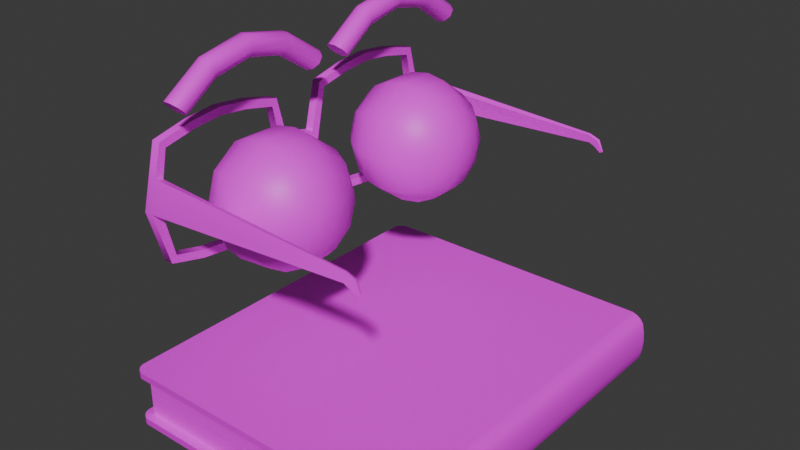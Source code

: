 # Source: Libro_Parlante_Animaci_n_II.blend  (saved by Blender 4.3.32; exported with 4.5.12 LTS)
import bpy
from mathutils import Matrix  # noqa: F401  (used for matrix-valued properties, if any)

bpy.ops.wm.read_factory_settings(use_empty=True)
scene = bpy.context.scene
scene.name = 'Scene'

# ---- collections
col_libro_parlante = bpy.data.collections.new('Libro_Parlante'); scene.collection.children.link(col_libro_parlante)

# ---- images (referenced by path relative to the original .blend; pixels are not part of the script)
import os
ASSET_DIR = os.environ.get("B2B_ASSET_DIR", "")  # directory of the original .blend (textures are referenced by path, not embedded)
HERE = os.path.dirname(os.path.abspath(__file__))  # packed textures are extracted next to this script under _unpacked/

def load_image(name, relpath, width, height, colorspace="sRGB"):
    """Load a texture the original file referenced (path relative to the .blend, or extracted next to this script)."""
    p = next((c for c in (os.path.join(HERE, relpath), os.path.join(ASSET_DIR, relpath)) if relpath and os.path.exists(c)), "")
    if p:
        img = bpy.data.images.load(p, check_existing=True)
        img.name = name
    else:  # same state as the original file: an image datablock whose file is absent (Cycles renders it pink)
        img = bpy.data.images.new(name, width, height)
        img.source = "FILE"
        img.filepath = "//" + (relpath or name)
    img.colorspace_settings.name = colorspace
    return img
img_libro_parlante_basecolor_png_001 = load_image('Libro_Parlante_BaseColor.png.001', 'Texturas_Libro_Parlante/Libro_Parlante_BaseColor.png', 1024, 1024, 'sRGB')
img_cara_libro_parlante_basecolor_png_001 = load_image('Cara_Libro_Parlante_BaseColor.png.001', 'Texturas_Libro_Parlante/Cara_Libro_Parlante_BaseColor.png', 1024, 1024, 'sRGB')

# ---- materials (node trees are filled in below, after node groups)
mat_libro = bpy.data.materials.new('Libro')
mat_libro.alpha_threshold = 0.0
mat_libro.roughness = 0.5
mat_libro.line_color = (0.0, 0.0, 0.0, 1.0)
mat_cara = bpy.data.materials.new('Cara')

# ---- node groups
ng_smooth_by_angle = bpy.data.node_groups.new('Smooth by Angle', 'GeometryNodeTree')
_s = ng_smooth_by_angle.interface.new_socket(name='Mesh', in_out='OUTPUT', socket_type='NodeSocketGeometry')
_s = ng_smooth_by_angle.interface.new_socket(name='Mesh', in_out='INPUT', socket_type='NodeSocketGeometry')
_s = ng_smooth_by_angle.interface.new_socket(name='Angle', in_out='INPUT', socket_type='NodeSocketFloat')
_s.subtype = 'ANGLE'
_s.default_value = 0.5236
_s.min_value = 0.0
_s.max_value = 3.142
_s.description = 'Maximum face angle for smooth edges'
_s = ng_smooth_by_angle.interface.new_socket(name='Ignore Sharpness', in_out='INPUT', socket_type='NodeSocketBool')
_s.force_non_field = True
ng_smooth_by_angle.description = 'Set the sharpness of mesh edges based on the angle between the neighboring faces'
ng_smooth_by_angle.is_modifier = True
_N = ng_smooth_by_angle.nodes; _L = ng_smooth_by_angle.links
n0 = _N.new('GeometryNodeSetShadeSmooth'); n0.name = 'Set Shade Smooth'; n0.location = (120, -80)
n0.domain = 'EDGE'
n1 = _N.new('GeometryNodeSetShadeSmooth'); n1.name = 'Set Shade Smooth.001'; n1.location = (300, -80)
n2 = _N.new('NodeGroupOutput'); n2.name = 'Group Output'; n2.location = (480, -80)
n3 = _N.new('GeometryNodeInputMeshEdgeAngle'); n3.name = 'Edge Angle'; n3.location = (-440, -240)
n4 = _N.new('NodeGroupInput'); n4.name = 'Group Input'; n4.location = (-80, -80)
n5 = _N.new('GeometryNodeInputEdgeSmooth'); n5.name = 'Is Edge Smooth'; n5.location = (-260, -120)
n6 = _N.new('GeometryNodeInputShadeSmooth'); n6.name = 'Is Shade Smooth'; n6.location = (-440, -397)
n7 = _N.new('FunctionNodeCompare'); n7.name = 'Compare'; n7.location = (-260, -260)
n7.operation = 'LESS_EQUAL'
n7.inputs[6].default_value = (0.0, 0.0, 0.0, 0.0)
n7.inputs[7].default_value = (0.0, 0.0, 0.0, 0.0)
n8 = _N.new('FunctionNodeBooleanMath'); n8.name = 'Boolean Math.001'; n8.location = (-80, -260)
n9 = _N.new('NodeGroupInput'); n9.name = 'Group Input.001'; n9.location = (-440, -329)
n10 = _N.new('NodeGroupInput'); n10.name = 'Group Input.002'; n10.location = (-259, -189)
n11 = _N.new('FunctionNodeBooleanMath'); n11.name = 'Boolean Math'; n11.location = (-80, -149)
n11.operation = 'OR'
n12 = _N.new('FunctionNodeBooleanMath'); n12.name = 'Boolean Math.002'; n12.location = (-260, -380)
n12.operation = 'OR'
n13 = _N.new('NodeGroupInput'); n13.name = 'Group Input.003'; n13.location = (-440, -460)
_L.new(n3.outputs[0], n7.inputs[0])
_L.new(n1.outputs[0], n2.inputs[0])
_L.new(n9.outputs[1], n7.inputs[1])
_L.new(n7.outputs[0], n8.inputs[0])
_L.new(n4.outputs[0], n0.inputs[0])
_L.new(n0.outputs[0], n1.inputs[0])
_L.new(n8.outputs[0], n0.inputs[2])
_L.new(n10.outputs[2], n11.inputs[1])
_L.new(n5.outputs[0], n11.inputs[0])
_L.new(n11.outputs[0], n0.inputs[1])
_L.new(n13.outputs[2], n12.inputs[1])
_L.new(n6.outputs[0], n12.inputs[0])
_L.new(n12.outputs[0], n8.inputs[1])
n2.is_active_output = True

# ---- material node trees
mat_libro.use_nodes = True; mat_libro.node_tree.nodes.clear()
_N = mat_libro.node_tree.nodes; _L = mat_libro.node_tree.links
n0 = _N.new('ShaderNodeOutputMaterial'); n0.name = 'Material Output'; n0.location = (300, 300)
n1 = _N.new('ShaderNodeBsdfPrincipled'); n1.name = 'Principled BSDF'; n1.location = (10, 300)
n1.inputs[3].default_value = 1.45
n2 = _N.new('ShaderNodeTexImage'); n2.name = 'Image Texture'; n2.location = (-269, 264)
n2.image = img_libro_parlante_basecolor_png_001
_L.new(n1.outputs[0], n0.inputs[0])
_L.new(n2.outputs[0], n1.inputs[0])
n0.is_active_output = True
mat_cara.use_nodes = True; mat_cara.node_tree.nodes.clear()
_N = mat_cara.node_tree.nodes; _L = mat_cara.node_tree.links
n0 = _N.new('ShaderNodeBsdfPrincipled'); n0.name = 'Principled BSDF'; n0.location = (10, 300)
n1 = _N.new('ShaderNodeOutputMaterial'); n1.name = 'Material Output'; n1.location = (300, 300)
n2 = _N.new('ShaderNodeTexImage'); n2.name = 'Image Texture'; n2.location = (-293, 270)
n2.image = img_cara_libro_parlante_basecolor_png_001
_L.new(n0.outputs[0], n1.inputs[0])
_L.new(n2.outputs[0], n0.inputs[0])
n1.is_active_output = True

# ---- world
world_world = bpy.data.worlds.new('World'); scene.world = world_world
world_world.use_nodes = True; world_world.node_tree.nodes.clear()
_N = world_world.node_tree.nodes; _L = world_world.node_tree.links
n0 = _N.new('ShaderNodeOutputWorld'); n0.name = 'World Output'; n0.location = (300, 300)
n1 = _N.new('ShaderNodeBackground'); n1.name = 'Background'; n1.location = (10, 300)
n1.inputs[0].default_value = (0.05088, 0.05088, 0.05088, 1.0)
_L.new(n1.outputs[0], n0.inputs[0])
n0.is_active_output = True
world_world.color = (0.05088, 0.05088, 0.05088)
world_world.sun_shadow_jitter_overblur = 0.0

# ---- meshes
me_cube = bpy.data.meshes.new('Cube')
me_cube.from_pydata([(1.355, 1.419, 0.07358), (1.355, -1.419, 0.07358), (1.355, -1.419, -0.07358), (1.355, 1.419, -0.07358), (1.361, -1.419, -1.028e-07), (1.361, 1.419, -1.028e-07), (1.245, 1.419, 0.2161), (1.285, 1.419, 0.2027), (1.317, 1.419, 0.1795), (1.34, 1.419, 0.1472), (1.34, -1.419, 0.1472), (1.317, -1.419, 0.1795), (1.285, -1.419, 0.2027), (1.245, -1.419, 0.2161), (1.34, 1.419, -0.1472), (1.317, 1.419, -0.1795), (1.285, 1.419, -0.2027), (1.245, 1.419, -0.2161), (1.245, -1.419, -0.2161), (1.285, -1.419, -0.2027), (1.317, -1.419, -0.1795), (1.34, -1.419, -0.1472), (-0.931, 1.35, 0.1661), (-0.931, -1.35, 0.1661), (-0.931, 1.35, -0.1661), (-0.931, -1.35, -0.1661), (1.306, 1.419, 0.06649), (1.168, 1.35, 0.1661), (1.262, 1.419, 0.1577), (1.262, -1.419, 0.1577), (1.168, -1.35, 0.1661), (1.293, 1.419, -0.1266), (1.262, 1.419, -0.1577), (1.168, 1.35, -0.1661), (1.168, -1.35, -0.1661), (1.262, -1.419, -0.1577), (1.237, -1.419, -0.1661), (1.237, 1.419, -0.1661), (1.237, 1.419, 0.1661), (1.237, -1.419, 0.1661), (-0.931, 1.35, 0.000685), (-0.931, -1.35, 0.000685), (-0.931, -1.35, -0.0006849), (-0.931, 1.35, -0.0006849), (1.168, -1.35, -0.000685), (1.168, 1.35, -0.000685), (1.168, 1.35, 0.0006848), (1.168, -1.35, 0.0006848), (-0.9622, 1.381, 0.1661), (-0.9622, -1.381, 0.1661), (-0.9622, -1.381, -0.1661), (-0.9622, 1.381, -0.1661), (-0.9286, 1.419, 0.2161), (-0.9592, 1.406, 0.2161), (-0.9873, 1.378, 0.2161), (-1.0, 1.347, 0.2161), (-1.0, -1.347, 0.2161), (-0.9873, -1.378, 0.2161), (-0.9592, -1.406, 0.2161), (-0.9286, -1.419, 0.2161), (-1.0, 1.347, -0.2161), (-0.9873, 1.378, -0.2161), (-0.9592, 1.406, -0.2161), (-0.9286, 1.419, -0.2161), (-0.9286, -1.419, -0.2161), (-0.9592, -1.406, -0.2161), (-0.9873, -1.378, -0.2161), (-1.0, -1.347, -0.2161), (-1.0, 1.347, 0.1661), (-0.9873, 1.378, 0.1661), (-0.9834, 1.372, 0.1661), (-0.9592, 1.406, 0.1661), (-0.9286, 1.419, 0.1661), (-0.9534, 1.402, 0.1661), (-0.9286, -1.419, 0.1661), (-0.9592, -1.406, 0.1661), (-0.9534, -1.402, 0.1661), (-0.9873, -1.378, 0.1661), (-1.0, -1.347, 0.1661), (-0.9834, -1.372, 0.1661), (-1.0, -1.347, -0.1661), (-0.9873, -1.378, -0.1661), (-0.9834, -1.372, -0.1661), (-0.9592, -1.406, -0.1661), (-0.9286, -1.419, -0.1661), (-0.9534, -1.402, -0.1661), (-0.9286, 1.419, -0.1661), (-0.9592, 1.406, -0.1661), (-0.9534, 1.402, -0.1661), (-0.9873, 1.378, -0.1661), (-1.0, 1.347, -0.1661), (-0.9834, 1.372, -0.1661), (1.311, 1.419, -9.897e-08), (1.281, 1.419, 0.1438), (1.306, 1.419, -0.06649), (1.306, -1.419, -0.06649), (1.306, -1.419, 0.06649), (1.293, -1.419, 0.1266), (1.281, 1.419, -0.1438), (1.293, -1.419, -0.1266), (1.281, -1.419, 0.1438), (1.311, -1.419, -9.897e-08), (1.281, -1.419, -0.1438), (1.293, 1.419, 0.1266), (1.291, 1.419, -0.06443), (1.291, -1.419, -0.06443), (1.296, -1.419, -9.897e-08), (1.291, -1.419, 0.06443), (1.28, 1.419, -0.1207), (1.291, 1.419, 0.06443), (1.296, 1.419, -9.897e-08), (1.28, -1.419, 0.1207), (1.269, 1.419, -0.1353), (1.28, -1.419, -0.1207), (1.269, -1.419, -0.1353), (1.269, -1.419, 0.1353), (1.28, 1.419, 0.1207), (1.269, 1.419, 0.1353)], [], [(0, 9, 10, 1), (3, 5, 4, 2), (65, 83, 81, 66), (6, 52, 53, 54, 55, 56, 57, 58, 59, 13), (15, 20, 19, 16), (14, 21, 20, 15), (18, 17, 16, 19), (10, 9, 8, 11), (6, 13, 12, 7), (11, 8, 7, 12), (14, 3, 2, 21), (5, 0, 1, 4), (34, 33, 45, 44), (22, 27, 46, 40), (98, 32, 35, 102), (36, 35, 32, 37), (38, 28, 29, 39), (100, 29, 28, 93), (56, 55, 68, 78), (17, 63, 86, 37), (2, 4, 101, 95), (4, 1, 96, 101), (3, 14, 31, 94), (0, 5, 92, 26), (1, 10, 97, 96), (5, 3, 94, 92), (14, 15, 98, 31), (20, 21, 99, 102), (18, 19, 35, 36), (16, 17, 37, 32), (10, 11, 100, 97), (8, 9, 103, 93), (6, 7, 28, 38), (12, 13, 39, 29), (11, 12, 29, 100), (7, 8, 93, 28), (61, 89, 87, 62), (18, 64, 65, 66, 67, 60, 61, 62, 63, 17), (9, 0, 26, 103), (21, 2, 95, 99), (15, 16, 32, 98), (19, 20, 102, 35), (27, 22, 48, 73, 72, 38), (70, 69, 71, 73, 48), (76, 75, 77, 79, 49), (88, 87, 89, 91, 51), (33, 34, 36, 37), (30, 27, 38, 39), (82, 81, 83, 85, 50), (34, 25, 50, 85, 84, 36), (44, 45, 43, 42), (46, 47, 41, 40), (23, 22, 40, 41), (33, 24, 43, 45), (30, 23, 41, 47), (27, 30, 47, 46), (24, 25, 42, 43), (25, 34, 44, 42), (22, 23, 49, 79, 78, 68, 70, 48), (23, 30, 39, 74, 76, 49), (25, 24, 51, 91, 90, 80, 82, 50), (24, 33, 37, 86, 88, 51), (52, 6, 38, 72), (13, 59, 74, 39), (60, 67, 80, 90), (64, 18, 36, 84), (57, 77, 75, 58), (68, 69, 70), (71, 72, 73), (74, 75, 76), (77, 78, 79), (80, 81, 82), (83, 84, 85), (86, 87, 88), (89, 90, 91), (52, 72, 71, 53), (68, 55, 54, 69), (56, 78, 77, 57), (74, 59, 58, 75), (60, 90, 89, 61), (86, 63, 62, 87), (64, 84, 83, 65), (80, 67, 66, 81), (53, 71, 69, 54), (101, 96, 107, 106), (31, 98, 112, 108), (100, 93, 117, 115), (95, 101, 106, 105), (93, 103, 116, 117), (92, 94, 104, 110), (109, 107, 111, 116), (104, 105, 106, 110), (108, 112, 114, 113), (111, 115, 117, 116), (108, 113, 105, 104), (110, 106, 107, 109), (103, 26, 109, 116), (94, 31, 108, 104), (99, 95, 105, 113), (102, 99, 113, 114), (98, 102, 114, 112), (26, 92, 110, 109), (97, 100, 115, 111), (96, 97, 111, 107)])
_uv = me_cube.uv_layers.new(name='UVMap')
_uv.uv.foreach_set('vector', [0.8649, 0.4028, 0.8571, 0.4028, 0.8571, 0.1078, 0.8649, 0.1078, 0.8802, 0.4028, 0.8726, 0.4028, 0.8726, 0.1078, 0.8802, 0.1078, 0.9146, 0.3386, 0.9198, 0.3386, 0.9198, 0.3428, 0.9146, 0.3428, 0.5662, 0.3733, 0.3003, 0.3733, 0.2966, 0.3717, 0.2932, 0.3683, 0.2916, 0.3645, 0.2916, 0.0349, 0.2932, 0.03115, 0.2966, 0.02772, 0.3003, 0.02616, 0.5662, 0.02616, 0.8922, 0.4028, 0.8922, 0.1078, 0.8963, 0.1078, 0.8963, 0.4028, 0.8881, 0.4028, 0.8881, 0.1078, 0.8922, 0.1078, 0.8922, 0.4028, 0.9007, 0.1078, 0.9007, 0.4028, 0.8963, 0.4028, 0.8963, 0.1078, 0.8571, 0.1078, 0.8571, 0.4028, 0.853, 0.4028, 0.853, 0.1078, 0.8445, 0.4028, 0.8445, 0.1078, 0.8488, 0.1078, 0.8488, 0.4028, 0.853, 0.1078, 0.853, 0.4028, 0.8488, 0.4028, 0.8488, 0.1078, 0.8881, 0.4028, 0.8802, 0.4028, 0.8802, 0.1078, 0.8881, 0.1078, 0.8726, 0.4028, 0.8649, 0.4028, 0.8649, 0.1078, 0.8726, 0.1078, 0.9651, 0.3098, 0.9651, 0.054, 0.9808, 0.054, 0.9808, 0.3098, 0.9456, 0.2529, 0.9456, 0.054, 0.9612, 0.054, 0.9612, 0.2529, 0.9102, 0.4028, 0.9078, 0.4028, 0.9078, 0.1078, 0.9102, 0.1078, 0.905, 0.1078, 0.9078, 0.1078, 0.9078, 0.4028, 0.905, 0.4028, 0.9365, 0.9373, 0.9337, 0.9373, 0.9337, 0.6423, 0.9365, 0.6423, 0.9313, 0.6423, 0.9337, 0.6423, 0.9337, 0.9373, 0.9313, 0.9373, 0.9293, 0.3462, 0.9293, 0.6264, 0.9241, 0.6264, 0.9241, 0.3462, 0.9146, 0.8633, 0.9146, 0.6374, 0.9198, 0.6374, 0.9198, 0.8625, 0.6035, 0.9065, 0.6484, 0.9031, 0.6484, 0.9337, 0.6079, 0.9368, 0.6484, 0.9031, 0.6933, 0.9065, 0.689, 0.9368, 0.6484, 0.9337, 0.6035, 0.8776, 0.5586, 0.8681, 0.5712, 0.8395, 0.6079, 0.8473, 0.6933, 0.8776, 0.6484, 0.881, 0.6484, 0.8504, 0.689, 0.8473, 0.6933, 0.9065, 0.7382, 0.916, 0.7257, 0.9446, 0.689, 0.9368, 0.6484, 0.881, 0.6035, 0.8776, 0.6079, 0.8473, 0.6484, 0.8504, 0.5586, 0.8681, 0.5389, 0.854, 0.5607, 0.832, 0.5712, 0.8395, 0.5389, 0.9301, 0.5586, 0.916, 0.5712, 0.9446, 0.5607, 0.9521, 0.5166, 0.974, 0.5247, 0.9497, 0.5522, 0.9638, 0.5471, 0.979, 0.5247, 0.8344, 0.5166, 0.8101, 0.5471, 0.8051, 0.5522, 0.8203, 0.7382, 0.916, 0.7579, 0.9301, 0.7362, 0.9521, 0.7257, 0.9446, 0.7579, 0.854, 0.7382, 0.8681, 0.7257, 0.8395, 0.7362, 0.832, 0.7803, 0.8101, 0.7721, 0.8344, 0.7447, 0.8203, 0.7498, 0.8051, 0.7721, 0.9497, 0.7803, 0.974, 0.7498, 0.979, 0.7447, 0.9638, 0.7579, 0.9301, 0.7721, 0.9497, 0.7447, 0.9638, 0.7362, 0.9521, 0.7721, 0.8344, 0.7579, 0.854, 0.7362, 0.832, 0.7447, 0.8203, 0.9146, 0.6298, 0.9198, 0.6298, 0.9198, 0.6339, 0.9146, 0.6339, 0.01576, 0.02616, 0.2816, 0.02616, 0.2854, 0.02772, 0.2888, 0.03115, 0.2904, 0.0349, 0.2904, 0.3645, 0.2888, 0.3683, 0.2854, 0.3717, 0.2816, 0.3733, 0.01576, 0.3733, 0.7382, 0.8681, 0.6933, 0.8776, 0.689, 0.8473, 0.7257, 0.8395, 0.5586, 0.916, 0.6035, 0.9065, 0.6079, 0.9368, 0.5712, 0.9446, 0.5389, 0.854, 0.5247, 0.8344, 0.5522, 0.8203, 0.5607, 0.832, 0.5247, 0.9497, 0.5389, 0.9301, 0.5607, 0.9521, 0.5522, 0.9638, 0.0266, 0.7137, 0.2833, 0.7137, 0.2871, 0.7175, 0.2861, 0.7201, 0.283, 0.7221, 0.01816, 0.7221, 0.2897, 0.7164, 0.2902, 0.7171, 0.2868, 0.7206, 0.2861, 0.7201, 0.2871, 0.7175, 0.2861, 0.377, 0.2868, 0.3766, 0.2902, 0.38, 0.2897, 0.3807, 0.2871, 0.3796, 0.5626, 0.377, 0.5633, 0.3766, 0.5668, 0.38, 0.5663, 0.3807, 0.5637, 0.3796, 0.3031, 0.3834, 0.3031, 0.7137, 0.2947, 0.7221, 0.2947, 0.375, 0.0266, 0.3834, 0.0266, 0.7137, 0.01816, 0.7221, 0.01816, 0.375, 0.5663, 0.7164, 0.5668, 0.7171, 0.5633, 0.7206, 0.5626, 0.7201, 0.5637, 0.7175, 0.3031, 0.7137, 0.5599, 0.7137, 0.5637, 0.7175, 0.5626, 0.7201, 0.5596, 0.7221, 0.2947, 0.7221, 0.5685, 0.3571, 0.5685, 0.02689, 0.8252, 0.02689, 0.8252, 0.3571, 0.5699, 0.7165, 0.5699, 0.3863, 0.8266, 0.3863, 0.8266, 0.7165, 0.9456, 0.5087, 0.9456, 0.2529, 0.9612, 0.2529, 0.9612, 0.5087, 0.9651, 0.9634, 0.9651, 0.7646, 0.9808, 0.7646, 0.9808, 0.9634, 0.9456, 0.7076, 0.9456, 0.5087, 0.9612, 0.5087, 0.9612, 0.7076, 0.9456, 0.9634, 0.9456, 0.7076, 0.9612, 0.7076, 0.9612, 0.9634, 0.9651, 0.7646, 0.9651, 0.5087, 0.9808, 0.5087, 0.9808, 0.7646, 0.9651, 0.5087, 0.9651, 0.3098, 0.9808, 0.3098, 0.9808, 0.5087, 0.2833, 0.7137, 0.2833, 0.3834, 0.2871, 0.3796, 0.2897, 0.3807, 0.2918, 0.3837, 0.2918, 0.7134, 0.2897, 0.7164, 0.2871, 0.7175, 0.2833, 0.3834, 0.0266, 0.3834, 0.01816, 0.375, 0.283, 0.375, 0.2861, 0.377, 0.2871, 0.3796, 0.5599, 0.7137, 0.5599, 0.3834, 0.5637, 0.3796, 0.5663, 0.3807, 0.5683, 0.3837, 0.5683, 0.7134, 0.5663, 0.7164, 0.5637, 0.7175, 0.5599, 0.3834, 0.3031, 0.3834, 0.2947, 0.375, 0.5596, 0.375, 0.5626, 0.377, 0.5637, 0.3796, 0.9293, 0.6374, 0.9293, 0.8633, 0.9241, 0.8625, 0.9241, 0.6374, 0.9293, 0.1092, 0.9293, 0.3352, 0.9241, 0.3352, 0.9241, 0.1101, 0.9146, 0.6264, 0.9146, 0.3462, 0.9198, 0.3462, 0.9198, 0.6264, 0.9146, 0.3352, 0.9146, 0.1092, 0.9198, 0.1101, 0.9198, 0.3352, 0.9293, 0.3428, 0.9241, 0.3428, 0.9241, 0.3386, 0.9293, 0.3386, 0.2918, 0.7134, 0.2902, 0.7171, 0.2897, 0.7164, 0.2868, 0.7206, 0.283, 0.7221, 0.2861, 0.7201, 0.283, 0.375, 0.2868, 0.3766, 0.2861, 0.377, 0.2902, 0.38, 0.2918, 0.3837, 0.2897, 0.3807, 0.5683, 0.7134, 0.5668, 0.7171, 0.5663, 0.7164, 0.5633, 0.7206, 0.5596, 0.7221, 0.5626, 0.7201, 0.5596, 0.375, 0.5633, 0.3766, 0.5626, 0.377, 0.5668, 0.38, 0.5683, 0.3837, 0.5663, 0.3807, 0.9293, 0.6374, 0.9241, 0.6374, 0.9241, 0.6339, 0.9293, 0.6339, 0.9241, 0.6264, 0.9293, 0.6264, 0.9293, 0.6298, 0.9241, 0.6298, 0.9293, 0.3462, 0.9241, 0.3462, 0.9241, 0.3428, 0.9293, 0.3428, 0.9241, 0.3352, 0.9293, 0.3352, 0.9293, 0.3386, 0.9241, 0.3386, 0.9146, 0.6264, 0.9198, 0.6264, 0.9198, 0.6298, 0.9146, 0.6298, 0.9198, 0.6374, 0.9146, 0.6374, 0.9146, 0.6339, 0.9198, 0.6339, 0.9146, 0.3352, 0.9198, 0.3352, 0.9198, 0.3386, 0.9146, 0.3386, 0.9198, 0.3462, 0.9146, 0.3462, 0.9146, 0.3428, 0.9198, 0.3428, 0.9293, 0.6339, 0.9241, 0.6339, 0.9241, 0.6298, 0.9293, 0.6298, 0.8612, 0.4077, 0.869, 0.4084, 0.8686, 0.41, 0.8612, 0.4094, 0.8457, 0.6818, 0.844, 0.6798, 0.8453, 0.679, 0.8466, 0.6803, 0.8777, 0.4126, 0.8792, 0.6793, 0.8776, 0.6785, 0.8763, 0.4133, 0.8534, 0.4082, 0.8612, 0.4077, 0.8612, 0.4094, 0.8537, 0.4099, 0.8792, 0.6793, 0.8773, 0.6812, 0.8763, 0.6797, 0.8776, 0.6785, 0.8618, 0.6844, 0.8531, 0.684, 0.8534, 0.6821, 0.8618, 0.6825, 0.8889, 0.4085, 0.8889, 0.7035, 0.883, 0.7035, 0.883, 0.4085, 0.9024, 0.4085, 0.9024, 0.7035, 0.8956, 0.7035, 0.8956, 0.4085, 0.9083, 0.4085, 0.9102, 0.4085, 0.9102, 0.7035, 0.9083, 0.7035, 0.883, 0.7035, 0.8811, 0.7035, 0.8811, 0.4085, 0.883, 0.4085, 0.9083, 0.4085, 0.9083, 0.7035, 0.9024, 0.7035, 0.9024, 0.4085, 0.8956, 0.4085, 0.8956, 0.7035, 0.8889, 0.7035, 0.8889, 0.4085, 0.8773, 0.6812, 0.8702, 0.6833, 0.8698, 0.6816, 0.8763, 0.6797, 0.8531, 0.684, 0.8457, 0.6818, 0.8466, 0.6803, 0.8534, 0.6821, 0.8458, 0.4105, 0.8534, 0.4082, 0.8537, 0.4099, 0.8468, 0.412, 0.844, 0.4126, 0.8458, 0.4105, 0.8468, 0.412, 0.8455, 0.4133, 0.844, 0.6798, 0.844, 0.4126, 0.8455, 0.4133, 0.8453, 0.679, 0.8702, 0.6833, 0.8618, 0.6844, 0.8618, 0.6825, 0.8698, 0.6816, 0.8761, 0.4107, 0.8777, 0.4126, 0.8763, 0.4133, 0.8752, 0.4121, 0.869, 0.4084, 0.8761, 0.4107, 0.8752, 0.4121, 0.8686, 0.41])
me_cube.materials.append(mat_libro)
me_cube.use_mirror_vertex_groups = False
me_cube.update()
me_sphere = bpy.data.meshes.new('Sphere')
me_sphere.from_pydata([(0.2158, -0.5545, 0.5532), (0.2928, -0.4485, 0.4864), (0.354, -0.3644, 0.3824), (0.3932, -0.3103, 0.2513), (0.4068, -0.2917, 0.1061), (0.3932, -0.3103, -0.0392), (0.354, -0.3644, -0.1702), (0.2928, -0.4485, -0.2743), (0.2158, -0.5545, -0.341), (0.2686, -0.6272, 0.5532), (0.3932, -0.5867, 0.4864), (0.4921, -0.5545, 0.3824), (0.5556, -0.5339, 0.2513), (0.5775, -0.5268, 0.1061), (0.5556, -0.5339, -0.0392), (0.4921, -0.5545, -0.1702), (0.3932, -0.5867, -0.2743), (0.2686, -0.6272, -0.341), (0.2686, -0.7169, 0.5532), (0.3932, -0.7574, 0.4864), (0.4921, -0.7896, 0.3824), (0.5556, -0.8102, 0.2513), (0.5775, -0.8173, 0.1061), (0.5556, -0.8102, -0.0392), (0.4921, -0.7896, -0.1702), (0.3932, -0.7574, -0.2743), (0.2686, -0.7169, -0.341), (0.2158, -0.7896, 0.5532), (0.2928, -0.8956, 0.4864), (0.354, -0.9797, 0.3824), (0.3932, -1.034, 0.2513), (0.4068, -1.052, 0.1061), (0.3932, -1.034, -0.0392), (0.354, -0.9797, -0.1702), (0.2928, -0.8956, -0.2743), (0.2158, -0.7896, -0.341), (0.1304, -0.8173, 0.5532), (0.1304, -0.9484, 0.4864), (0.1304, -1.052, 0.3824), (0.1304, -1.119, 0.2513), (0.1304, -1.142, 0.1061), (0.1304, -1.119, -0.0392), (0.1304, -1.052, -0.1702), (0.1304, -0.9484, -0.2743), (0.1304, -0.8173, -0.341), (0.1304, -0.672, 0.5762), (0.04504, -0.7896, 0.5532), (-0.03199, -0.8956, 0.4864), (-0.09312, -0.9797, 0.3824), (-0.1324, -1.034, 0.2513), (-0.1459, -1.052, 0.1061), (-0.1324, -1.034, -0.0392), (-0.09312, -0.9797, -0.1702), (-0.03199, -0.8956, -0.2743), (0.04504, -0.7896, -0.341), (-0.007733, -0.7169, 0.5532), (-0.1324, -0.7574, 0.4864), (-0.2313, -0.7896, 0.3824), (-0.2948, -0.8102, 0.2513), (-0.3167, -0.8173, 0.1061), (-0.2948, -0.8102, -0.0392), (-0.2313, -0.7896, -0.1702), (-0.1324, -0.7574, -0.2743), (-0.007733, -0.7169, -0.341), (0.1304, -0.672, -0.364), (-0.007733, -0.6272, 0.5532), (-0.1324, -0.5867, 0.4864), (-0.2313, -0.5545, 0.3824), (-0.2948, -0.5339, 0.2513), (-0.3167, -0.5268, 0.1061), (-0.2948, -0.5339, -0.0392), (-0.2313, -0.5545, -0.1702), (-0.1324, -0.5867, -0.2743), (-0.007733, -0.6272, -0.341), (0.04504, -0.5545, 0.5532), (-0.03199, -0.4485, 0.4864), (-0.09312, -0.3644, 0.3824), (-0.1324, -0.3103, 0.2513), (-0.1459, -0.2917, 0.1061), (-0.1324, -0.3103, -0.0392), (-0.09312, -0.3644, -0.1702), (-0.03199, -0.4485, -0.2743), (0.04504, -0.5545, -0.341), (0.1304, -0.5268, 0.5532), (0.1304, -0.3957, 0.4864), (0.1304, -0.2917, 0.3824), (0.1304, -0.2249, 0.2513), (0.1304, -0.2019, 0.1061), (0.1304, -0.2249, -0.0392), (0.1304, -0.2917, -0.1702), (0.1304, -0.3957, -0.2743), (0.1304, -0.5268, -0.341), (0.2196, 0.7896, 0.5557), (0.2966, 0.8956, 0.4889), (0.3577, 0.9798, 0.3849), (0.397, 1.034, 0.2539), (0.4105, 1.052, 0.1086), (0.397, 1.034, -0.03666), (0.3577, 0.9798, -0.1677), (0.2966, 0.8956, -0.2717), (0.2196, 0.7896, -0.3385), (0.2723, 0.717, 0.5557), (0.397, 0.7575, 0.4889), (0.4959, 0.7896, 0.3849), (0.5594, 0.8102, 0.2539), (0.5813, 0.8173, 0.1086), (0.5594, 0.8102, -0.03666), (0.4959, 0.7896, -0.1677), (0.397, 0.7575, -0.2717), (0.2723, 0.717, -0.3385), (0.2723, 0.6272, 0.5557), (0.397, 0.5867, 0.4889), (0.4959, 0.5545, 0.3849), (0.5594, 0.5339, 0.2539), (0.5813, 0.5268, 0.1086), (0.5594, 0.5339, -0.03666), (0.4959, 0.5545, -0.1677), (0.397, 0.5867, -0.2717), (0.2723, 0.6272, -0.3385), (0.2196, 0.5545, 0.5557), (0.2966, 0.4485, 0.4889), (0.3577, 0.3644, 0.3849), (0.397, 0.3104, 0.2539), (0.4105, 0.2918, 0.1086), (0.397, 0.3104, -0.03666), (0.3577, 0.3644, -0.1677), (0.2966, 0.4485, -0.2717), (0.2196, 0.5545, -0.3385), (0.1342, 0.5268, 0.5557), (0.1342, 0.3958, 0.4889), (0.1342, 0.2918, 0.3849), (0.1342, 0.225, 0.2539), (0.1342, 0.202, 0.1086), (0.1342, 0.225, -0.03666), (0.1342, 0.2918, -0.1677), (0.1342, 0.3958, -0.2717), (0.1342, 0.5268, -0.3385), (0.1342, 0.6721, 0.5787), (0.0488, 0.5545, 0.5557), (-0.02823, 0.4485, 0.4889), (-0.08936, 0.3644, 0.3849), (-0.1286, 0.3104, 0.2539), (-0.1421, 0.2918, 0.1086), (-0.1286, 0.3104, -0.03666), (-0.08936, 0.3644, -0.1677), (-0.02823, 0.4485, -0.2717), (0.0488, 0.5545, -0.3385), (-0.003973, 0.6272, 0.5557), (-0.1286, 0.5867, 0.4889), (-0.2275, 0.5545, 0.3849), (-0.291, 0.5339, 0.2539), (-0.3129, 0.5268, 0.1086), (-0.291, 0.5339, -0.03666), (-0.2275, 0.5545, -0.1677), (-0.1286, 0.5867, -0.2717), (-0.003973, 0.6272, -0.3385), (0.1342, 0.6721, -0.3615), (-0.003973, 0.717, 0.5557), (-0.1286, 0.7575, 0.4889), (-0.2275, 0.7896, 0.3849), (-0.291, 0.8102, 0.2539), (-0.3129, 0.8173, 0.1086), (-0.291, 0.8102, -0.03666), (-0.2275, 0.7896, -0.1677), (-0.1286, 0.7575, -0.2717), (-0.003973, 0.717, -0.3385), (0.0488, 0.7896, 0.5557), (-0.02823, 0.8956, 0.4889), (-0.08936, 0.9798, 0.3849), (-0.1286, 1.034, 0.2539), (-0.1421, 1.052, 0.1086), (-0.1286, 1.034, -0.03666), (-0.08936, 0.9798, -0.1677), (-0.02823, 0.8956, -0.2717), (0.0488, 0.7896, -0.3385), (0.1342, 0.8173, 0.5557), (0.1342, 0.9484, 0.4889), (0.1342, 1.052, 0.3849), (0.1342, 1.119, 0.2539), (0.1342, 1.142, 0.1086), (0.1342, 1.119, -0.03666), (0.1342, 1.052, -0.1677), (0.1342, 0.9484, -0.2717), (0.1342, 0.8173, -0.3385), (0.5, 0.2545, -0.4468), (-0.2541, 0.2545, -0.4468), (0.5, 1.17, -0.4468), (-0.2541, 1.17, -0.4468), (0.5, 0.2545, -0.3812), (-0.2541, 0.2545, -0.3812), (0.5, 1.17, -0.3812), (-0.2541, 1.17, -0.3812), (0.5473, 1.214, -0.4468), (0.5473, 0.2096, -0.4468), (-0.3028, 0.2096, -0.4468), (-0.3028, 1.214, -0.4468), (-0.3028, 1.214, -0.3812), (0.5473, 1.214, -0.3812), (0.5473, 0.2096, -0.3812), (-0.3028, 0.2096, -0.3812), (0.6421, 0.712, -0.4468), (-0.3884, 0.712, -0.4468), (0.6421, 0.712, -0.3812), (-0.3884, 0.712, -0.3812), (0.581, 0.712, -0.4468), (-0.3273, 0.712, -0.4468), (0.581, 0.712, -0.3812), (-0.3273, 0.712, -0.3812), (-0.3632, 0.952, -0.4468), (0.6144, 0.9518, -0.3812), (-0.3066, 0.926, -0.4468), (0.5582, 0.9256, -0.3812), (0.6144, 0.9518, -0.4468), (-0.3632, 0.952, -0.3812), (0.5582, 0.9256, -0.4468), (-0.3066, 0.926, -0.3812), (0.6144, 0.4723, -0.4468), (-0.3632, 0.4721, -0.3812), (0.5582, 0.4985, -0.4468), (-0.3066, 0.4981, -0.3812), (-0.3632, 0.4721, -0.4468), (0.6144, 0.4723, -0.3812), (-0.3066, 0.4981, -0.4468), (0.5582, 0.4985, -0.3812), (0.1507, 1.328, -0.4468), (0.145, 1.255, -0.4468), (0.1507, 0.09593, -0.4468), (0.1507, 0.09593, -0.3812), (0.145, 0.1688, -0.4468), (0.145, 0.1688, -0.3812), (0.04226, 0.1231, -0.4468), (0.04953, 0.1893, -0.4468), (0.04226, 0.1231, -0.3812), (0.04953, 0.1893, -0.3812), (0.1334, 3.486e-05, -0.3812), (0.1376, 0.04259, -0.3812), (0.1376, 0.04259, -0.4468), (0.1334, 3.486e-05, -0.4468), (0.02654, 0.0587, -0.4468), (0.02105, 3.486e-05, -0.4468), (0.02654, 0.0587, -0.3812), (0.02105, 3.486e-05, -0.3812), (-0.07603, 1.271, -0.4468), (-0.07603, 1.271, -0.3812), (-0.05455, 1.212, -0.4468), (-0.05455, 1.212, -0.3812), (0.1507, 1.328, -0.3812), (0.145, 1.255, -0.3812), (0.005995, 1.268, 1.198), (0.07419, 1.285, 1.198), (0.01245, 1.25, 1.198), (0.07246, 1.263, 1.198), (0.03383, 1.268, 1.273), (0.09184, 1.285, 1.237), (0.03932, 1.25, 1.269), (0.09037, 1.263, 1.238), (0.1138, 1.267, 1.309), (0.1291, 1.274, 1.285), (0.1152, 1.26, 1.307), (0.1287, 1.265, 1.286), (0.5, -0.2544, -0.4468), (-0.2541, -0.2544, -0.4468), (0.5, -1.17, -0.4468), (-0.2541, -1.17, -0.4468), (0.5, -0.2544, -0.3812), (-0.2541, -0.2544, -0.3812), (0.5, -1.17, -0.3812), (-0.2541, -1.17, -0.3812), (0.5473, -1.214, -0.4468), (0.5473, -0.2096, -0.4468), (-0.3028, -0.2096, -0.4468), (-0.3028, -1.214, -0.4468), (-0.3028, -1.214, -0.3812), (0.5473, -1.214, -0.3812), (0.5473, -0.2096, -0.3812), (-0.3028, -0.2096, -0.3812), (0.6421, -0.712, -0.4468), (-0.3884, -0.712, -0.4468), (0.6421, -0.712, -0.3812), (-0.3884, -0.712, -0.3812), (0.581, -0.712, -0.4468), (-0.3273, -0.712, -0.4468), (0.581, -0.712, -0.3812), (-0.3273, -0.712, -0.3812), (-0.3632, -0.9519, -0.4468), (0.6144, -0.9517, -0.3812), (-0.3066, -0.9259, -0.4468), (0.5582, -0.9255, -0.3812), (0.6144, -0.9517, -0.4468), (-0.3632, -0.9519, -0.3812), (0.5582, -0.9255, -0.4468), (-0.3066, -0.9259, -0.3812), (0.6144, -0.4722, -0.4468), (-0.3632, -0.472, -0.3812), (0.5582, -0.4984, -0.4468), (-0.3066, -0.498, -0.3812), (-0.3632, -0.472, -0.4468), (0.6144, -0.4722, -0.3812), (-0.3066, -0.498, -0.4468), (0.5582, -0.4984, -0.3812), (0.1507, -1.328, -0.4468), (0.1507, -1.328, -0.3812), (0.145, -1.255, -0.4468), (0.145, -1.255, -0.3812), (0.1507, -0.09586, -0.4468), (0.1507, -0.09586, -0.3812), (0.145, -0.1687, -0.4468), (0.145, -0.1687, -0.3812), (0.04226, -0.1231, -0.4468), (0.04953, -0.1892, -0.4468), (0.04226, -0.1231, -0.3812), (0.04953, -0.1892, -0.3812), (0.1376, -0.04252, -0.3812), (0.1376, -0.04252, -0.4468), (0.02654, -0.05863, -0.4468), (0.02654, -0.05863, -0.3812), (-0.07603, -1.271, -0.4468), (-0.07603, -1.271, -0.3812), (-0.05455, -1.212, -0.4468), (-0.05455, -1.212, -0.3812), (0.005995, -1.268, 1.198), (0.07419, -1.285, 1.198), (0.01245, -1.25, 1.198), (0.07246, -1.263, 1.198), (0.03383, -1.268, 1.273), (0.09184, -1.285, 1.237), (0.03932, -1.25, 1.269), (0.09037, -1.263, 1.238), (0.1138, -1.267, 1.309), (0.1291, -1.274, 1.285), (0.1152, -1.26, 1.307), (0.1287, -1.265, 1.286), (-0.5512, 0.1815, -0.1214), (-0.5512, 1.218, -0.1214), (-0.5643, 0.1682, -0.07), (-0.5643, 1.231, -0.07), (-0.5976, 0.1345, -0.04264), (-0.5976, 1.265, -0.04264), (-0.6355, 0.09615, -0.05214), (-0.6355, 1.304, -0.05214), (-0.6602, 0.07112, -0.09406), (-0.6602, 1.329, -0.09406), (-0.6602, 0.07112, -0.1488), (-0.6602, 1.329, -0.1488), (-0.6355, 0.09615, -0.1907), (-0.6355, 1.304, -0.1907), (-0.5976, 0.1345, -0.2002), (-0.5976, 1.265, -0.2002), (-0.5643, 0.1682, -0.1728), (-0.5643, 1.231, -0.1728), (-0.7677, 0.6998, -0.1214), (-0.7864, 0.6998, -0.07), (-0.8338, 0.6998, -0.04264), (-0.8877, 0.6998, -0.05214), (-0.9229, 0.6998, -0.09406), (-0.9229, 0.6998, -0.1488), (-0.8877, 0.6998, -0.1907), (-0.8338, 0.6998, -0.2002), (-0.7864, 0.6998, -0.1728), (-0.7114, 0.9807, -0.1214), (-0.7287, 0.9879, -0.07), (-0.7724, 1.006, -0.04264), (-0.8221, 1.027, -0.05214), (-0.8546, 1.041, -0.09406), (-0.8546, 1.041, -0.1488), (-0.8221, 1.027, -0.1907), (-0.7724, 1.006, -0.2002), (-0.7287, 0.9879, -0.1728), (-0.7287, 0.4118, -0.07), (-0.7724, 0.3935, -0.04264), (-0.8221, 0.3727, -0.05214), (-0.8546, 0.3591, -0.09406), (-0.8546, 0.3591, -0.1488), (-0.8221, 0.3727, -0.1907), (-0.7724, 0.3935, -0.2002), (-0.7287, 0.4118, -0.1728), (-0.7114, 0.419, -0.1214), (-0.5512, -1.218, -0.1214), (-0.5512, -0.1818, -0.1214), (-0.5643, -1.232, -0.07), (-0.5643, -0.1685, -0.07), (-0.5976, -1.265, -0.04264), (-0.5976, -0.1348, -0.04264), (-0.6355, -1.304, -0.05214), (-0.6355, -0.09642, -0.05214), (-0.6602, -1.329, -0.09406), (-0.6602, -0.07139, -0.09406), (-0.6602, -1.329, -0.1488), (-0.6602, -0.07139, -0.1488), (-0.6355, -1.304, -0.1907), (-0.6355, -0.09642, -0.1907), (-0.5976, -1.265, -0.2002), (-0.5976, -0.1348, -0.2002), (-0.5643, -1.232, -0.1728), (-0.5643, -0.1685, -0.1728), (-0.7677, -0.7001, -0.1214), (-0.7864, -0.7001, -0.07), (-0.8338, -0.7001, -0.04264), (-0.8877, -0.7001, -0.05214), (-0.9229, -0.7001, -0.09406), (-0.9229, -0.7001, -0.1488), (-0.8877, -0.7001, -0.1907), (-0.8338, -0.7001, -0.2002), (-0.7864, -0.7001, -0.1728), (-0.7114, -0.4192, -0.1214), (-0.7287, -0.412, -0.07), (-0.7724, -0.3938, -0.04264), (-0.8221, -0.373, -0.05214), (-0.8546, -0.3594, -0.09406), (-0.8546, -0.3594, -0.1488), (-0.8221, -0.373, -0.1907), (-0.7724, -0.3938, -0.2002), (-0.7287, -0.412, -0.1728), (-0.7287, -0.9882, -0.07), (-0.7724, -1.006, -0.04264), (-0.8221, -1.027, -0.05214), (-0.8546, -1.041, -0.09406), (-0.8546, -1.041, -0.1488), (-0.8221, -1.027, -0.1907), (-0.7724, -1.006, -0.2002), (-0.7287, -0.9882, -0.1728), (-0.7114, -0.981, -0.1214)], [], [(87, 86, 3, 4), (84, 83, 0, 1), (91, 90, 7, 8), (88, 87, 4, 5), (85, 84, 1, 2), (64, 91, 8), (89, 88, 5, 6), (86, 85, 2, 3), (83, 45, 0), (90, 89, 6, 7), (4, 3, 12, 13), (1, 0, 9, 10), (8, 7, 16, 17), (5, 4, 13, 14), (2, 1, 10, 11), (64, 8, 17), (6, 5, 14, 15), (3, 2, 11, 12), (0, 45, 9), (7, 6, 15, 16), (9, 45, 18), (16, 15, 24, 25), (13, 12, 21, 22), (10, 9, 18, 19), (17, 16, 25, 26), (14, 13, 22, 23), (11, 10, 19, 20), (64, 17, 26), (15, 14, 23, 24), (12, 11, 20, 21), (21, 20, 29, 30), (18, 45, 27), (25, 24, 33, 34), (22, 21, 30, 31), (19, 18, 27, 28), (26, 25, 34, 35), (23, 22, 31, 32), (20, 19, 28, 29), (64, 26, 35), (24, 23, 32, 33), (64, 35, 44), (33, 32, 41, 42), (30, 29, 38, 39), (27, 45, 36), (34, 33, 42, 43), (31, 30, 39, 40), (28, 27, 36, 37), (35, 34, 43, 44), (32, 31, 40, 41), (29, 28, 37, 38), (41, 40, 50, 51), (38, 37, 47, 48), (64, 44, 54), (42, 41, 51, 52), (39, 38, 48, 49), (36, 45, 46), (43, 42, 52, 53), (40, 39, 49, 50), (37, 36, 46, 47), (44, 43, 53, 54), (47, 46, 55, 56), (54, 53, 62, 63), (51, 50, 59, 60), (48, 47, 56, 57), (64, 54, 63), (52, 51, 60, 61), (49, 48, 57, 58), (46, 45, 55), (53, 52, 61, 62), (50, 49, 58, 59), (59, 58, 68, 69), (56, 55, 65, 66), (63, 62, 72, 73), (60, 59, 69, 70), (57, 56, 66, 67), (64, 63, 73), (61, 60, 70, 71), (58, 57, 67, 68), (55, 45, 65), (62, 61, 71, 72), (65, 45, 74), (72, 71, 80, 81), (69, 68, 77, 78), (66, 65, 74, 75), (73, 72, 81, 82), (70, 69, 78, 79), (67, 66, 75, 76), (64, 73, 82), (71, 70, 79, 80), (68, 67, 76, 77), (80, 79, 88, 89), (77, 76, 85, 86), (74, 45, 83), (81, 80, 89, 90), (78, 77, 86, 87), (75, 74, 83, 84), (82, 81, 90, 91), (79, 78, 87, 88), (76, 75, 84, 85), (64, 82, 91), (179, 178, 95, 96), (176, 175, 92, 93), (183, 182, 99, 100), (180, 179, 96, 97), (177, 176, 93, 94), (156, 183, 100), (181, 180, 97, 98), (178, 177, 94, 95), (175, 137, 92), (182, 181, 98, 99), (96, 95, 104, 105), (93, 92, 101, 102), (100, 99, 108, 109), (97, 96, 105, 106), (94, 93, 102, 103), (156, 100, 109), (98, 97, 106, 107), (95, 94, 103, 104), (92, 137, 101), (99, 98, 107, 108), (101, 137, 110), (108, 107, 116, 117), (105, 104, 113, 114), (102, 101, 110, 111), (109, 108, 117, 118), (106, 105, 114, 115), (103, 102, 111, 112), (156, 109, 118), (107, 106, 115, 116), (104, 103, 112, 113), (113, 112, 121, 122), (110, 137, 119), (117, 116, 125, 126), (114, 113, 122, 123), (111, 110, 119, 120), (118, 117, 126, 127), (115, 114, 123, 124), (112, 111, 120, 121), (156, 118, 127), (116, 115, 124, 125), (156, 127, 136), (125, 124, 133, 134), (122, 121, 130, 131), (119, 137, 128), (126, 125, 134, 135), (123, 122, 131, 132), (120, 119, 128, 129), (127, 126, 135, 136), (124, 123, 132, 133), (121, 120, 129, 130), (133, 132, 142, 143), (130, 129, 139, 140), (156, 136, 146), (134, 133, 143, 144), (131, 130, 140, 141), (128, 137, 138), (135, 134, 144, 145), (132, 131, 141, 142), (129, 128, 138, 139), (136, 135, 145, 146), (139, 138, 147, 148), (146, 145, 154, 155), (143, 142, 151, 152), (140, 139, 148, 149), (156, 146, 155), (144, 143, 152, 153), (141, 140, 149, 150), (138, 137, 147), (145, 144, 153, 154), (142, 141, 150, 151), (151, 150, 160, 161), (148, 147, 157, 158), (155, 154, 164, 165), (152, 151, 161, 162), (149, 148, 158, 159), (156, 155, 165), (153, 152, 162, 163), (150, 149, 159, 160), (147, 137, 157), (154, 153, 163, 164), (157, 137, 166), (164, 163, 172, 173), (161, 160, 169, 170), (158, 157, 166, 167), (165, 164, 173, 174), (162, 161, 170, 171), (159, 158, 167, 168), (156, 165, 174), (163, 162, 171, 172), (160, 159, 168, 169), (172, 171, 180, 181), (169, 168, 177, 178), (166, 137, 175), (173, 172, 181, 182), (170, 169, 178, 179), (167, 166, 175, 176), (174, 173, 182, 183), (171, 170, 179, 180), (168, 167, 176, 177), (156, 174, 183), (223, 206, 204, 218), (242, 195, 196, 243), (214, 204, 206, 211), (232, 199, 194, 230), (216, 221, 198, 193), (217, 220, 194, 199), (214, 186, 192, 212), (228, 184, 193, 226), (222, 185, 194, 220), (244, 187, 195, 242), (247, 190, 197, 246), (223, 188, 198, 221), (215, 191, 196, 213), (233, 189, 199, 232), (219, 207, 203, 217), (211, 206, 202, 209), (210, 205, 201, 208), (218, 204, 200, 216), (213, 208, 201, 203), (212, 209, 202, 200), (211, 190, 186, 214), (244, 245, 191, 187), (210, 187, 191, 215), (192, 197, 209, 212), (196, 195, 208, 213), (187, 210, 208, 195), (190, 211, 209, 197), (207, 215, 213, 203), (204, 214, 212, 200), (215, 207, 205, 210), (222, 205, 207, 219), (184, 218, 216, 193), (189, 219, 217, 199), (206, 223, 221, 202), (205, 222, 220, 201), (203, 201, 220, 217), (200, 202, 221, 216), (219, 189, 185, 222), (218, 184, 188, 223), (231, 185, 189, 233), (186, 190, 247, 225), (186, 225, 224, 192), (192, 224, 246, 197), (184, 228, 229, 188), (188, 229, 227, 198), (231, 228, 226, 230), (198, 227, 226, 193), (185, 231, 230, 194), (228, 231, 233, 229), (229, 233, 232, 227), (234, 237, 236, 235), (235, 236, 226, 227), (237, 239, 238, 236), (236, 238, 230, 226), (239, 241, 240, 238), (238, 240, 232, 230), (241, 234, 235, 240), (240, 235, 227, 232), (191, 245, 243, 196), (225, 247, 245, 244), (225, 244, 242, 224), (224, 242, 243, 246), (249, 248, 252, 253), (245, 247, 251, 250), (243, 245, 250, 248), (247, 246, 249, 251), (246, 243, 248, 249), (255, 253, 257, 259), (250, 251, 255, 254), (248, 250, 254, 252), (251, 249, 253, 255), (258, 259, 257, 256), (253, 252, 256, 257), (252, 254, 258, 256), (254, 255, 259, 258), (299, 294, 280, 282), (316, 317, 272, 271), (290, 287, 282, 280), (310, 308, 270, 275), (292, 269, 274, 297), (293, 275, 270, 296), (290, 288, 268, 262), (306, 304, 269, 260), (298, 296, 270, 261), (318, 316, 271, 263), (303, 301, 273, 266), (299, 297, 274, 264), (291, 289, 272, 267), (311, 310, 275, 265), (295, 293, 279, 283), (287, 285, 278, 282), (286, 284, 277, 281), (294, 292, 276, 280), (289, 279, 277, 284), (288, 276, 278, 285), (287, 290, 262, 266), (318, 263, 267, 319), (286, 291, 267, 263), (268, 288, 285, 273), (272, 289, 284, 271), (263, 271, 284, 286), (266, 273, 285, 287), (283, 279, 289, 291), (280, 276, 288, 290), (291, 286, 281, 283), (298, 295, 283, 281), (260, 269, 292, 294), (265, 275, 293, 295), (282, 278, 297, 299), (281, 277, 296, 298), (279, 293, 296, 277), (276, 292, 297, 278), (295, 298, 261, 265), (294, 299, 264, 260), (309, 311, 265, 261), (262, 302, 303, 266), (262, 268, 300, 302), (268, 273, 301, 300), (260, 264, 307, 306), (264, 274, 305, 307), (309, 308, 304, 306), (274, 269, 304, 305), (261, 270, 308, 309), (306, 307, 311, 309), (307, 305, 310, 311), (234, 312, 313, 237), (312, 305, 304, 313), (237, 313, 314, 239), (313, 304, 308, 314), (239, 314, 315, 241), (314, 308, 310, 315), (241, 315, 312, 234), (315, 310, 305, 312), (267, 272, 317, 319), (302, 318, 319, 303), (302, 300, 316, 318), (300, 301, 317, 316), (321, 325, 324, 320), (319, 322, 323, 303), (317, 320, 322, 319), (303, 323, 321, 301), (301, 321, 320, 317), (327, 331, 329, 325), (322, 326, 327, 323), (320, 324, 326, 322), (323, 327, 325, 321), (330, 328, 329, 331), (325, 329, 328, 324), (324, 328, 330, 326), (326, 330, 331, 327), (359, 333, 335, 360), (360, 335, 337, 361), (361, 337, 339, 362), (362, 339, 341, 363), (363, 341, 343, 364), (364, 343, 345, 365), (365, 345, 347, 366), (335, 333, 349, 347, 345, 343, 341, 339, 337), (366, 347, 349, 367), (367, 349, 333, 359), (332, 334, 336, 338, 340, 342, 344, 346, 348), (375, 358, 350, 376), (374, 357, 358, 375), (373, 356, 357, 374), (372, 355, 356, 373), (371, 354, 355, 372), (370, 353, 354, 371), (369, 352, 353, 370), (368, 351, 352, 369), (376, 350, 351, 368), (358, 367, 359, 350), (357, 366, 367, 358), (356, 365, 366, 357), (355, 364, 365, 356), (354, 363, 364, 355), (353, 362, 363, 354), (352, 361, 362, 353), (351, 360, 361, 352), (350, 359, 360, 351), (332, 376, 368, 334), (334, 368, 369, 336), (336, 369, 370, 338), (338, 370, 371, 340), (340, 371, 372, 342), (342, 372, 373, 344), (344, 373, 374, 346), (346, 374, 375, 348), (348, 375, 376, 332), (404, 378, 380, 405), (405, 380, 382, 406), (406, 382, 384, 407), (407, 384, 386, 408), (408, 386, 388, 409), (409, 388, 390, 410), (410, 390, 392, 411), (380, 378, 394, 392, 390, 388, 386, 384, 382), (411, 392, 394, 412), (412, 394, 378, 404), (377, 379, 381, 383, 385, 387, 389, 391, 393), (420, 403, 395, 421), (419, 402, 403, 420), (418, 401, 402, 419), (417, 400, 401, 418), (416, 399, 400, 417), (415, 398, 399, 416), (414, 397, 398, 415), (413, 396, 397, 414), (421, 395, 396, 413), (403, 412, 404, 395), (402, 411, 412, 403), (401, 410, 411, 402), (400, 409, 410, 401), (399, 408, 409, 400), (398, 407, 408, 399), (397, 406, 407, 398), (396, 405, 406, 397), (395, 404, 405, 396), (377, 421, 413, 379), (379, 413, 414, 381), (381, 414, 415, 383), (383, 415, 416, 385), (385, 416, 417, 387), (387, 417, 418, 389), (389, 418, 419, 391), (391, 419, 420, 393), (393, 420, 421, 377)])
_uv = me_sphere.uv_layers.new(name='UVMap')
_uv.uv.foreach_set('vector', [0.7135, 0.336, 0.6896, 0.3667, 0.6325, 0.3483, 0.6339, 0.3091, 0.6572, 0.4105, 0.6447, 0.4287, 0.6324, 0.4249, 0.6315, 0.4031, 0.1757, 0.7831, 0.1756, 0.8047, 0.1508, 0.7961, 0.1636, 0.7788, 0.1716, 0.8589, 0.168, 0.8972, 0.09345, 0.866, 0.1159, 0.838, 0.6713, 0.3904, 0.6572, 0.4105, 0.6315, 0.4031, 0.6317, 0.3783, 0.1762, 0.7621, 0.1757, 0.7831, 0.1636, 0.7788, 0.174, 0.8292, 0.1716, 0.8589, 0.1159, 0.838, 0.1352, 0.8151, 0.6896, 0.3667, 0.6713, 0.3904, 0.6317, 0.3783, 0.6325, 0.3483, 0.6447, 0.4287, 0.633, 0.4459, 0.6324, 0.4249, 0.1756, 0.8047, 0.174, 0.8292, 0.1352, 0.8151, 0.1508, 0.7961, 0.6339, 0.3091, 0.6325, 0.3483, 0.5752, 0.3669, 0.5531, 0.3342, 0.6315, 0.4031, 0.6324, 0.4249, 0.62, 0.4292, 0.6066, 0.412, 0.1636, 0.7788, 0.1508, 0.7961, 0.1357, 0.7745, 0.1565, 0.7682, 0.1159, 0.838, 0.09345, 0.866, 0.04739, 0.8005, 0.08349, 0.7887, 0.6317, 0.3783, 0.6315, 0.4031, 0.6066, 0.412, 0.5923, 0.3918, 0.1762, 0.7621, 0.1636, 0.7788, 0.1565, 0.7682, 0.1352, 0.8151, 0.1159, 0.838, 0.08349, 0.7887, 0.1116, 0.7807, 0.6325, 0.3483, 0.6317, 0.3783, 0.5923, 0.3918, 0.5752, 0.3669, 0.6324, 0.4249, 0.633, 0.4459, 0.62, 0.4292, 0.1508, 0.7961, 0.1352, 0.8151, 0.1116, 0.7807, 0.1357, 0.7745, 0.62, 0.4292, 0.633, 0.4459, 0.6128, 0.4401, 0.1357, 0.7745, 0.1116, 0.7807, 0.1139, 0.7395, 0.1363, 0.7482, 0.5531, 0.3342, 0.5752, 0.3669, 0.5397, 0.4162, 0.5021, 0.4028, 0.6066, 0.412, 0.62, 0.4292, 0.6128, 0.4401, 0.592, 0.4338, 0.1565, 0.7682, 0.1357, 0.7745, 0.1363, 0.7482, 0.1565, 0.7555, 0.08349, 0.7887, 0.04739, 0.8005, 0.04739, 0.717, 0.08514, 0.729, 0.5923, 0.3918, 0.6066, 0.412, 0.592, 0.4338, 0.5685, 0.4261, 0.1762, 0.7621, 0.1565, 0.7682, 0.1565, 0.7555, 0.1116, 0.7807, 0.08349, 0.7887, 0.08514, 0.729, 0.1139, 0.7395, 0.5752, 0.3669, 0.5923, 0.3918, 0.5685, 0.4261, 0.5397, 0.4162, 0.5397, 0.4162, 0.5685, 0.4261, 0.5699, 0.4676, 0.5404, 0.4776, 0.6128, 0.4401, 0.633, 0.4459, 0.6133, 0.453, 0.1363, 0.7482, 0.1139, 0.7395, 0.1386, 0.7068, 0.1519, 0.7273, 0.5021, 0.4028, 0.5397, 0.4162, 0.5404, 0.4776, 0.5021, 0.4892, 0.592, 0.4338, 0.6128, 0.4401, 0.6133, 0.453, 0.5931, 0.4597, 0.1565, 0.7555, 0.1363, 0.7482, 0.1519, 0.7273, 0.1641, 0.7451, 0.08514, 0.729, 0.04739, 0.717, 0.09906, 0.6469, 0.1226, 0.6816, 0.5685, 0.4261, 0.592, 0.4338, 0.5931, 0.4597, 0.5699, 0.4676, 0.1762, 0.7621, 0.1565, 0.7555, 0.1641, 0.7451, 0.1139, 0.7395, 0.08514, 0.729, 0.1226, 0.6816, 0.1386, 0.7068, 0.1762, 0.7621, 0.1641, 0.7451, 0.1765, 0.7412, 0.1386, 0.7068, 0.1226, 0.6816, 0.1804, 0.6641, 0.1783, 0.6946, 0.5404, 0.4776, 0.5699, 0.4676, 0.594, 0.501, 0.5774, 0.5264, 0.6133, 0.453, 0.633, 0.4459, 0.6212, 0.4632, 0.1519, 0.7273, 0.1386, 0.7068, 0.1783, 0.6946, 0.177, 0.7193, 0.5021, 0.4892, 0.5404, 0.4776, 0.5774, 0.5264, 0.5537, 0.5582, 0.5931, 0.4597, 0.6133, 0.453, 0.6212, 0.4632, 0.6083, 0.4811, 0.1641, 0.7451, 0.1519, 0.7273, 0.177, 0.7193, 0.1765, 0.7412, 0.1226, 0.6816, 0.09906, 0.6469, 0.1818, 0.6268, 0.1804, 0.6641, 0.5699, 0.4676, 0.5931, 0.4597, 0.6083, 0.4811, 0.594, 0.501, 0.1804, 0.6641, 0.1818, 0.6268, 0.2598, 0.6539, 0.237, 0.6854, 0.594, 0.501, 0.6083, 0.4811, 0.6339, 0.4886, 0.6336, 0.5133, 0.1762, 0.7621, 0.1765, 0.7412, 0.1889, 0.7452, 0.1783, 0.6946, 0.1804, 0.6641, 0.237, 0.6854, 0.2176, 0.7085, 0.5774, 0.5264, 0.594, 0.501, 0.6336, 0.5133, 0.6355, 0.5434, 0.6212, 0.4632, 0.633, 0.4459, 0.6337, 0.4668, 0.177, 0.7193, 0.1783, 0.6946, 0.2176, 0.7085, 0.202, 0.7277, 0.5537, 0.5582, 0.5774, 0.5264, 0.6355, 0.5434, 0.6352, 0.5826, 0.6083, 0.4811, 0.6212, 0.4632, 0.6337, 0.4668, 0.6339, 0.4886, 0.1765, 0.7412, 0.177, 0.7193, 0.202, 0.7277, 0.1889, 0.7452, 0.6339, 0.4886, 0.6337, 0.4668, 0.6458, 0.4624, 0.6585, 0.4797, 0.1889, 0.7452, 0.202, 0.7277, 0.2172, 0.7494, 0.1963, 0.756, 0.237, 0.6854, 0.2598, 0.6539, 0.3091, 0.7231, 0.2708, 0.7357, 0.6336, 0.5133, 0.6339, 0.4886, 0.6585, 0.4797, 0.6733, 0.4997, 0.1762, 0.7621, 0.1889, 0.7452, 0.1963, 0.756, 0.2176, 0.7085, 0.237, 0.6854, 0.2708, 0.7357, 0.2413, 0.7431, 0.6355, 0.5434, 0.6336, 0.5133, 0.6733, 0.4997, 0.6921, 0.523, 0.6337, 0.4668, 0.633, 0.4459, 0.6458, 0.4624, 0.202, 0.7277, 0.2176, 0.7085, 0.2413, 0.7431, 0.2172, 0.7494, 0.6352, 0.5826, 0.6355, 0.5434, 0.6921, 0.523, 0.7146, 0.5547, 0.7146, 0.5547, 0.6921, 0.523, 0.726, 0.4742, 0.7625, 0.4868, 0.6585, 0.4797, 0.6458, 0.4624, 0.6531, 0.4517, 0.6742, 0.4584, 0.1963, 0.756, 0.2172, 0.7494, 0.2167, 0.7761, 0.1959, 0.769, 0.2708, 0.7357, 0.3091, 0.7231, 0.3084, 0.8113, 0.2679, 0.796, 0.6733, 0.4997, 0.6585, 0.4797, 0.6742, 0.4584, 0.698, 0.4657, 0.1762, 0.7621, 0.1963, 0.756, 0.1959, 0.769, 0.2413, 0.7431, 0.2708, 0.7357, 0.2679, 0.796, 0.2401, 0.7855, 0.6921, 0.523, 0.6733, 0.4997, 0.698, 0.4657, 0.726, 0.4742, 0.6458, 0.4624, 0.633, 0.4459, 0.6531, 0.4517, 0.2172, 0.7494, 0.2413, 0.7431, 0.2401, 0.7855, 0.2167, 0.7761, 0.6531, 0.4517, 0.633, 0.4459, 0.6526, 0.4388, 0.2167, 0.7761, 0.2401, 0.7855, 0.2134, 0.8177, 0.2006, 0.7972, 0.7625, 0.4868, 0.726, 0.4742, 0.725, 0.4149, 0.7621, 0.4038, 0.6742, 0.4584, 0.6531, 0.4517, 0.6526, 0.4388, 0.6729, 0.432, 0.1959, 0.769, 0.2167, 0.7761, 0.2006, 0.7972, 0.1882, 0.7795, 0.2679, 0.796, 0.3084, 0.8113, 0.2507, 0.8783, 0.2303, 0.8437, 0.698, 0.4657, 0.6742, 0.4584, 0.6729, 0.432, 0.6964, 0.4237, 0.1762, 0.7621, 0.1959, 0.769, 0.1882, 0.7795, 0.2401, 0.7855, 0.2679, 0.796, 0.2303, 0.8437, 0.2134, 0.8177, 0.726, 0.4742, 0.698, 0.4657, 0.6964, 0.4237, 0.725, 0.4149, 0.2134, 0.8177, 0.2303, 0.8437, 0.1716, 0.8589, 0.174, 0.8292, 0.725, 0.4149, 0.6964, 0.4237, 0.6713, 0.3904, 0.6896, 0.3667, 0.6526, 0.4388, 0.633, 0.4459, 0.6447, 0.4287, 0.2006, 0.7972, 0.2134, 0.8177, 0.174, 0.8292, 0.1756, 0.8047, 0.7621, 0.4038, 0.725, 0.4149, 0.6896, 0.3667, 0.7135, 0.336, 0.6729, 0.432, 0.6526, 0.4388, 0.6447, 0.4287, 0.6572, 0.4105, 0.1882, 0.7795, 0.2006, 0.7972, 0.1756, 0.8047, 0.1757, 0.7831, 0.2303, 0.8437, 0.2507, 0.8783, 0.168, 0.8972, 0.1716, 0.8589, 0.6964, 0.4237, 0.6729, 0.432, 0.6572, 0.4105, 0.6713, 0.3904, 0.1762, 0.7621, 0.1882, 0.7795, 0.1757, 0.7831, 0.3096, 0.8082, 0.3465, 0.7966, 0.3832, 0.8435, 0.3595, 0.8777, 0.3976, 0.7788, 0.4183, 0.7714, 0.4265, 0.7814, 0.4144, 0.7991, 0.6126, 0.1663, 0.592, 0.16, 0.6068, 0.1382, 0.6198, 0.1556, 0.5395, 0.1425, 0.5021, 0.129, 0.5532, 0.06033, 0.5753, 0.09306, 0.3748, 0.7874, 0.3976, 0.7788, 0.4144, 0.7991, 0.4008, 0.8197, 0.6326, 0.1722, 0.6126, 0.1663, 0.6198, 0.1556, 0.5691, 0.152, 0.5395, 0.1425, 0.5753, 0.09306, 0.5925, 0.118, 0.3465, 0.7966, 0.3748, 0.7874, 0.4008, 0.8197, 0.3832, 0.8435, 0.4183, 0.7714, 0.4378, 0.7639, 0.4265, 0.7814, 0.592, 0.16, 0.5691, 0.152, 0.5925, 0.118, 0.6068, 0.1382, 0.3595, 0.8777, 0.3832, 0.8435, 0.4406, 0.8618, 0.4416, 0.8996, 0.4144, 0.7991, 0.4265, 0.7814, 0.4389, 0.7847, 0.4396, 0.8067, 0.6198, 0.1556, 0.6068, 0.1382, 0.6318, 0.1294, 0.6319, 0.1512, 0.5753, 0.09306, 0.5532, 0.06033, 0.6339, 0.03534, 0.6325, 0.07451, 0.4008, 0.8197, 0.4144, 0.7991, 0.4396, 0.8067, 0.4407, 0.8313, 0.6326, 0.1722, 0.6198, 0.1556, 0.6319, 0.1512, 0.5925, 0.118, 0.5753, 0.09306, 0.6325, 0.07451, 0.6324, 0.1042, 0.3832, 0.8435, 0.4008, 0.8197, 0.4407, 0.8313, 0.4406, 0.8618, 0.4265, 0.7814, 0.4378, 0.7639, 0.4389, 0.7847, 0.6068, 0.1382, 0.5925, 0.118, 0.6324, 0.1042, 0.6318, 0.1294, 0.4389, 0.7847, 0.4378, 0.7639, 0.4508, 0.78, 0.6318, 0.1294, 0.6324, 0.1042, 0.6717, 0.1179, 0.657, 0.1372, 0.4416, 0.8996, 0.4406, 0.8618, 0.4971, 0.8403, 0.5223, 0.8731, 0.4396, 0.8067, 0.4389, 0.7847, 0.4508, 0.78, 0.4641, 0.7968, 0.6319, 0.1512, 0.6318, 0.1294, 0.657, 0.1372, 0.6444, 0.1548, 0.6325, 0.07451, 0.6339, 0.03534, 0.7139, 0.0623, 0.6897, 0.0931, 0.4407, 0.8313, 0.4396, 0.8067, 0.4641, 0.7968, 0.4796, 0.8163, 0.6326, 0.1722, 0.6319, 0.1512, 0.6444, 0.1548, 0.6324, 0.1042, 0.6325, 0.07451, 0.6897, 0.0931, 0.6717, 0.1179, 0.4406, 0.8618, 0.4407, 0.8313, 0.4796, 0.8163, 0.4971, 0.8403, 0.4971, 0.8403, 0.4796, 0.8163, 0.503, 0.7816, 0.5322, 0.7912, 0.4508, 0.78, 0.4378, 0.7639, 0.4581, 0.7694, 0.657, 0.1372, 0.6717, 0.1179, 0.697, 0.151, 0.6731, 0.1582, 0.5223, 0.8731, 0.4971, 0.8403, 0.5322, 0.7912, 0.5682, 0.8018, 0.4641, 0.7968, 0.4508, 0.78, 0.4581, 0.7694, 0.479, 0.7755, 0.6444, 0.1548, 0.657, 0.1372, 0.6731, 0.1582, 0.6523, 0.1651, 0.6897, 0.0931, 0.7139, 0.0623, 0.7627, 0.1309, 0.7252, 0.1417, 0.4796, 0.8163, 0.4641, 0.7968, 0.479, 0.7755, 0.503, 0.7816, 0.6326, 0.1722, 0.6444, 0.1548, 0.6523, 0.1651, 0.6717, 0.1179, 0.6897, 0.0931, 0.7252, 0.1417, 0.697, 0.151, 0.6326, 0.1722, 0.6523, 0.1651, 0.6528, 0.1781, 0.697, 0.151, 0.7252, 0.1417, 0.7254, 0.2017, 0.6963, 0.1924, 0.5322, 0.7912, 0.503, 0.7816, 0.5008, 0.7406, 0.5299, 0.7301, 0.4581, 0.7694, 0.4378, 0.7639, 0.4574, 0.7563, 0.6731, 0.1582, 0.697, 0.151, 0.6963, 0.1924, 0.6735, 0.1845, 0.5682, 0.8018, 0.5322, 0.7912, 0.5299, 0.7301, 0.5679, 0.718, 0.479, 0.7755, 0.4581, 0.7694, 0.4574, 0.7563, 0.4782, 0.7489, 0.6523, 0.1651, 0.6731, 0.1582, 0.6735, 0.1845, 0.6528, 0.1781, 0.7252, 0.1417, 0.7627, 0.1309, 0.7621, 0.215, 0.7254, 0.2017, 0.503, 0.7816, 0.479, 0.7755, 0.4782, 0.7489, 0.5008, 0.7406, 0.7254, 0.2017, 0.7621, 0.215, 0.7125, 0.2826, 0.6905, 0.2505, 0.5008, 0.7406, 0.4782, 0.7489, 0.4614, 0.7281, 0.4757, 0.7075, 0.6326, 0.1722, 0.6528, 0.1781, 0.6452, 0.1887, 0.6963, 0.1924, 0.7254, 0.2017, 0.6905, 0.2505, 0.6728, 0.2268, 0.5299, 0.7301, 0.5008, 0.7406, 0.4757, 0.7075, 0.4921, 0.6829, 0.4574, 0.7563, 0.4378, 0.7639, 0.4491, 0.7463, 0.6735, 0.1845, 0.6963, 0.1924, 0.6728, 0.2268, 0.6584, 0.2061, 0.5679, 0.718, 0.5299, 0.7301, 0.4921, 0.6829, 0.5159, 0.6472, 0.4782, 0.7489, 0.4574, 0.7563, 0.4491, 0.7463, 0.4614, 0.7281, 0.6528, 0.1781, 0.6735, 0.1845, 0.6584, 0.2061, 0.6452, 0.1887, 0.4614, 0.7281, 0.4491, 0.7463, 0.4366, 0.7431, 0.4359, 0.7217, 0.6452, 0.1887, 0.6584, 0.2061, 0.6333, 0.2149, 0.6331, 0.1931, 0.6905, 0.2505, 0.7125, 0.2826, 0.633, 0.3086, 0.6339, 0.2696, 0.4757, 0.7075, 0.4614, 0.7281, 0.4359, 0.7217, 0.4346, 0.6968, 0.6326, 0.1722, 0.6452, 0.1887, 0.6331, 0.1931, 0.6728, 0.2268, 0.6905, 0.2505, 0.6339, 0.2696, 0.6327, 0.2396, 0.4921, 0.6829, 0.4757, 0.7075, 0.4346, 0.6968, 0.4342, 0.6665, 0.4491, 0.7463, 0.4378, 0.7639, 0.4366, 0.7431, 0.6584, 0.2061, 0.6728, 0.2268, 0.6327, 0.2396, 0.6333, 0.2149, 0.5159, 0.6472, 0.4921, 0.6829, 0.4342, 0.6665, 0.4307, 0.6268, 0.4307, 0.6268, 0.4342, 0.6665, 0.3779, 0.6878, 0.3529, 0.6588, 0.4359, 0.7217, 0.4366, 0.7431, 0.4246, 0.7477, 0.4115, 0.7305, 0.6331, 0.1931, 0.6333, 0.2149, 0.608, 0.2072, 0.6207, 0.1895, 0.6339, 0.2696, 0.633, 0.3086, 0.5526, 0.2832, 0.5764, 0.2519, 0.4346, 0.6968, 0.4359, 0.7217, 0.4115, 0.7305, 0.3956, 0.7118, 0.6326, 0.1722, 0.6331, 0.1931, 0.6207, 0.1895, 0.6327, 0.2396, 0.6339, 0.2696, 0.5764, 0.2519, 0.593, 0.2268, 0.4342, 0.6665, 0.4346, 0.6968, 0.3956, 0.7118, 0.3779, 0.6878, 0.4366, 0.7431, 0.4378, 0.7639, 0.4246, 0.7477, 0.6333, 0.2149, 0.6327, 0.2396, 0.593, 0.2268, 0.608, 0.2072, 0.4246, 0.7477, 0.4378, 0.7639, 0.4176, 0.7585, 0.608, 0.2072, 0.593, 0.2268, 0.5685, 0.1931, 0.5922, 0.1862, 0.3529, 0.6588, 0.3779, 0.6878, 0.3443, 0.7371, 0.3096, 0.7271, 0.4115, 0.7305, 0.4246, 0.7477, 0.4176, 0.7585, 0.3968, 0.7523, 0.6207, 0.1895, 0.608, 0.2072, 0.5922, 0.1862, 0.6127, 0.1792, 0.5764, 0.2519, 0.5526, 0.2832, 0.5021, 0.2148, 0.5401, 0.2036, 0.3956, 0.7118, 0.4115, 0.7305, 0.3968, 0.7523, 0.3729, 0.7463, 0.6326, 0.1722, 0.6207, 0.1895, 0.6127, 0.1792, 0.593, 0.2268, 0.5764, 0.2519, 0.5401, 0.2036, 0.5685, 0.1931, 0.3779, 0.6878, 0.3956, 0.7118, 0.3729, 0.7463, 0.3443, 0.7371, 0.5685, 0.1931, 0.5401, 0.2036, 0.5395, 0.1425, 0.5691, 0.152, 0.3443, 0.7371, 0.3729, 0.7463, 0.3748, 0.7874, 0.3465, 0.7966, 0.4176, 0.7585, 0.4378, 0.7639, 0.4183, 0.7714, 0.5922, 0.1862, 0.5685, 0.1931, 0.5691, 0.152, 0.592, 0.16, 0.3096, 0.7271, 0.3443, 0.7371, 0.3465, 0.7966, 0.3096, 0.8082, 0.3968, 0.7523, 0.4176, 0.7585, 0.4183, 0.7714, 0.3976, 0.7788, 0.6127, 0.1792, 0.5922, 0.1862, 0.592, 0.16, 0.6126, 0.1663, 0.5401, 0.2036, 0.5021, 0.2148, 0.5021, 0.129, 0.5395, 0.1425, 0.3729, 0.7463, 0.3968, 0.7523, 0.3976, 0.7788, 0.3748, 0.7874, 0.6326, 0.1722, 0.6127, 0.1792, 0.6126, 0.1663, 0.08107, 0.4492, 0.0751, 0.494, 0.06087, 0.4938, 0.0676, 0.4461, 0.9775, 0.7215, 0.9775, 0.6917, 0.9858, 0.6917, 0.9858, 0.7215, 0.06604, 0.5407, 0.06087, 0.4938, 0.0751, 0.494, 0.08027, 0.5374, 0.9858, 0.516, 0.9858, 0.5614, 0.9775, 0.5614, 0.9775, 0.516, 0.9775, 0.9001, 0.9858, 0.9001, 0.9858, 0.9347, 0.9775, 0.9347, 0.9858, 0.5957, 0.9775, 0.5957, 0.9775, 0.5614, 0.9858, 0.5614, 0.06604, 0.5407, 0.08475, 0.5921, 0.07505, 0.602, 0.05488, 0.5466, 0.1614, 0.3598, 0.08794, 0.3892, 0.07707, 0.3796, 0.1596, 0.3454, 0.2707, 0.4291, 0.2484, 0.3735, 0.2584, 0.3624, 0.2827, 0.4222, 0.2029, 0.6029, 0.2498, 0.5882, 0.2614, 0.5994, 0.2075, 0.6148, 0.4004, 0.5612, 0.4726, 0.5437, 0.4823, 0.5529, 0.4015, 0.576, 0.4845, 0.4071, 0.4726, 0.3575, 0.4823, 0.3483, 0.4959, 0.4018, 0.3085, 0.4941, 0.3191, 0.5437, 0.3092, 0.5529, 0.2969, 0.4994, 0.3809, 0.3442, 0.3191, 0.3575, 0.3092, 0.3483, 0.3795, 0.3307, 0.3085, 0.407, 0.3042, 0.4506, 0.2918, 0.4506, 0.2969, 0.4017, 0.4845, 0.4941, 0.4891, 0.4506, 0.5016, 0.4506, 0.4959, 0.4994, 0.2707, 0.529, 0.2769, 0.4796, 0.2912, 0.4795, 0.283, 0.5357, 0.0676, 0.4461, 0.06087, 0.4938, 0.04739, 0.4936, 0.05591, 0.4397, 0.9858, 0.6573, 0.9775, 0.6573, 0.9775, 0.6265, 0.9858, 0.6265, 0.9775, 0.8385, 0.9858, 0.8385, 0.9858, 0.8693, 0.9775, 0.8693, 0.08027, 0.5374, 0.09413, 0.5822, 0.08475, 0.5921, 0.06604, 0.5407, 0.2029, 0.6029, 0.1997, 0.5895, 0.2372, 0.5758, 0.2498, 0.5882, 0.2707, 0.529, 0.2498, 0.5882, 0.2372, 0.5758, 0.2567, 0.5259, 0.9775, 0.804, 0.9858, 0.804, 0.9858, 0.8385, 0.9775, 0.8385, 0.9858, 0.6917, 0.9775, 0.6917, 0.9775, 0.6573, 0.9858, 0.6573, 0.2498, 0.5882, 0.2707, 0.529, 0.283, 0.5357, 0.2614, 0.5994, 0.4726, 0.5437, 0.4845, 0.4941, 0.4959, 0.4994, 0.4823, 0.5529, 0.3042, 0.4506, 0.3085, 0.4941, 0.2969, 0.4994, 0.2918, 0.4506, 0.06087, 0.4938, 0.06604, 0.5407, 0.05488, 0.5466, 0.04739, 0.4936, 0.2567, 0.5259, 0.2619, 0.4798, 0.2769, 0.4796, 0.2707, 0.529, 0.2707, 0.4291, 0.2769, 0.4796, 0.2619, 0.4798, 0.2554, 0.4331, 0.08794, 0.3892, 0.0676, 0.4461, 0.05591, 0.4397, 0.07707, 0.3796, 0.3191, 0.3575, 0.3085, 0.407, 0.2969, 0.4017, 0.3092, 0.3483, 0.4891, 0.4506, 0.4845, 0.4071, 0.4959, 0.4018, 0.5016, 0.4506, 0.2769, 0.4796, 0.2707, 0.4291, 0.2827, 0.4222, 0.2912, 0.4795, 0.9858, 0.6265, 0.9775, 0.6265, 0.9775, 0.5957, 0.9858, 0.5957, 0.9775, 0.8693, 0.9858, 0.8693, 0.9858, 0.9001, 0.9775, 0.9001, 0.2554, 0.4331, 0.2384, 0.3856, 0.2484, 0.3735, 0.2707, 0.4291, 0.0676, 0.4461, 0.08794, 0.3892, 0.09967, 0.3991, 0.08107, 0.4492, 0.1823, 0.3633, 0.2484, 0.3735, 0.2384, 0.3856, 0.1809, 0.3765, 0.08475, 0.5921, 0.09413, 0.5822, 0.1597, 0.5969, 0.1594, 0.6116, 0.08475, 0.5921, 0.1594, 0.6116, 0.1585, 0.6262, 0.07505, 0.602, 0.9775, 0.804, 0.9775, 0.7513, 0.9858, 0.7513, 0.9858, 0.804, 0.08794, 0.3892, 0.1614, 0.3598, 0.1627, 0.374, 0.09967, 0.3991, 0.4726, 0.3575, 0.4004, 0.34, 0.4015, 0.3252, 0.4823, 0.3483, 0.1823, 0.3633, 0.1614, 0.3598, 0.1596, 0.3454, 0.1827, 0.35, 0.9858, 0.9347, 0.9858, 0.9874, 0.9775, 0.9874, 0.9775, 0.9347, 0.2484, 0.3735, 0.1823, 0.3633, 0.1827, 0.35, 0.2584, 0.3624, 0.1614, 0.3598, 0.1823, 0.3633, 0.1809, 0.3765, 0.1627, 0.374, 0.4004, 0.34, 0.3809, 0.3442, 0.3795, 0.3307, 0.4015, 0.3252, 0.9858, 0.9998, 0.9775, 0.9998, 0.9775, 0.9944, 0.9858, 0.9944, 0.9858, 0.9944, 0.9775, 0.9944, 0.9775, 0.9874, 0.9858, 0.9874, 0.1622, 0.325, 0.1859, 0.3239, 0.1853, 0.3363, 0.1618, 0.334, 0.1618, 0.334, 0.1853, 0.3363, 0.1827, 0.35, 0.1596, 0.3454, 0.9775, 0.5, 0.9858, 0.5, 0.9858, 0.5075, 0.9775, 0.5075, 0.9775, 0.5075, 0.9858, 0.5075, 0.9858, 0.516, 0.9775, 0.516, 0.3751, 0.3057, 0.398, 0.3057, 0.3989, 0.3143, 0.3763, 0.3176, 0.3763, 0.3176, 0.3989, 0.3143, 0.4015, 0.3252, 0.3795, 0.3307, 0.3191, 0.5437, 0.3598, 0.5524, 0.3554, 0.5644, 0.3092, 0.5529, 0.1594, 0.6116, 0.1597, 0.5969, 0.1997, 0.5895, 0.2029, 0.6029, 0.1594, 0.6116, 0.2029, 0.6029, 0.2075, 0.6148, 0.1585, 0.6262, 0.9775, 0.7513, 0.9775, 0.7215, 0.9858, 0.7215, 0.9858, 0.7513, 0.6471, 0.6296, 0.6338, 0.6362, 0.6326, 0.6244, 0.6434, 0.6208, 0.6614, 0.9559, 0.6176, 0.9581, 0.6176, 0.6329, 0.6303, 0.6363, 0.675, 0.9544, 0.6614, 0.9559, 0.6303, 0.6363, 0.6338, 0.6362, 0.7331, 0.9434, 0.7196, 0.9469, 0.6471, 0.6296, 0.6516, 0.628, 0.7196, 0.9469, 0.675, 0.9544, 0.6338, 0.6362, 0.6471, 0.6296, 0.6476, 0.6184, 0.6434, 0.6208, 0.6374, 0.6086, 0.639, 0.6074, 0.6303, 0.6363, 0.6176, 0.6329, 0.619, 0.6228, 0.6298, 0.6244, 0.6338, 0.6362, 0.6303, 0.6363, 0.6298, 0.6244, 0.6326, 0.6244, 0.6516, 0.628, 0.6471, 0.6296, 0.6434, 0.6208, 0.6476, 0.6184, 0.8949, 0.166, 0.8951, 0.1712, 0.8933, 0.1718, 0.8933, 0.1659, 0.6434, 0.6208, 0.6326, 0.6244, 0.6307, 0.6093, 0.6374, 0.6086, 0.6326, 0.6244, 0.6298, 0.6244, 0.6291, 0.6095, 0.6307, 0.6093, 0.6298, 0.6244, 0.619, 0.6228, 0.6233, 0.6095, 0.6291, 0.6095, 0.07799, 0.217, 0.06527, 0.2197, 0.06028, 0.1753, 0.07387, 0.1758, 0.9775, 0.2785, 0.9858, 0.2785, 0.9858, 0.3083, 0.9775, 0.3083, 0.06628, 0.129, 0.08021, 0.1325, 0.07387, 0.1758, 0.06028, 0.1753, 0.9858, 0.484, 0.9775, 0.484, 0.9775, 0.4386, 0.9858, 0.4386, 0.9775, 0.09987, 0.9775, 0.06528, 0.9858, 0.06528, 0.9858, 0.09987, 0.9858, 0.4043, 0.9858, 0.4386, 0.9775, 0.4386, 0.9775, 0.4043, 0.06628, 0.129, 0.05543, 0.1231, 0.07563, 0.06921, 0.08555, 0.0779, 0.1577, 0.2905, 0.1576, 0.305, 0.07306, 0.283, 0.08302, 0.273, 0.2616, 0.2105, 0.273, 0.2166, 0.2525, 0.2734, 0.2419, 0.2637, 0.1933, 0.05367, 0.1962, 0.04209, 0.2478, 0.04775, 0.2379, 0.05944, 0.4004, 0.05016, 0.4015, 0.03534, 0.4823, 0.05848, 0.4726, 0.06761, 0.4845, 0.2042, 0.4959, 0.2095, 0.4823, 0.263, 0.4726, 0.2539, 0.3085, 0.1172, 0.2969, 0.1119, 0.3092, 0.05848, 0.3191, 0.06761, 0.3809, 0.2671, 0.3795, 0.2806, 0.3092, 0.263, 0.3191, 0.2539, 0.3085, 0.2043, 0.2969, 0.2096, 0.2918, 0.1607, 0.3042, 0.1607, 0.4845, 0.1173, 0.4959, 0.1119, 0.5016, 0.1607, 0.4891, 0.1607, 0.2605, 0.1157, 0.2723, 0.1088, 0.2806, 0.1626, 0.2669, 0.1627, 0.06527, 0.2197, 0.05413, 0.2254, 0.04739, 0.1751, 0.06028, 0.1753, 0.9858, 0.3427, 0.9858, 0.3735, 0.9775, 0.3735, 0.9775, 0.3427, 0.9775, 0.1615, 0.9775, 0.1307, 0.9858, 0.1307, 0.9858, 0.1615, 0.08021, 0.1325, 0.06628, 0.129, 0.08555, 0.0779, 0.09557, 0.08673, 0.1933, 0.05367, 0.2379, 0.05944, 0.227, 0.0722, 0.1917, 0.06683, 0.2605, 0.1157, 0.2472, 0.1191, 0.227, 0.0722, 0.2379, 0.05944, 0.9775, 0.196, 0.9775, 0.1615, 0.9858, 0.1615, 0.9858, 0.196, 0.9858, 0.3083, 0.9858, 0.3427, 0.9775, 0.3427, 0.9775, 0.3083, 0.2379, 0.05944, 0.2478, 0.04775, 0.2723, 0.1088, 0.2605, 0.1157, 0.4726, 0.06761, 0.4823, 0.05848, 0.4959, 0.1119, 0.4845, 0.1173, 0.3042, 0.1607, 0.2918, 0.1607, 0.2969, 0.1119, 0.3085, 0.1172, 0.06028, 0.1753, 0.04739, 0.1751, 0.05543, 0.1231, 0.06628, 0.129, 0.2472, 0.1191, 0.2605, 0.1157, 0.2669, 0.1627, 0.2527, 0.1627, 0.2616, 0.2105, 0.2472, 0.207, 0.2527, 0.1627, 0.2669, 0.1627, 0.08302, 0.273, 0.07306, 0.283, 0.05413, 0.2254, 0.06527, 0.2197, 0.3191, 0.2539, 0.3092, 0.263, 0.2969, 0.2096, 0.3085, 0.2043, 0.4891, 0.1607, 0.5016, 0.1607, 0.4959, 0.2095, 0.4845, 0.2042, 0.2669, 0.1627, 0.2806, 0.1626, 0.273, 0.2166, 0.2616, 0.2105, 0.9858, 0.3735, 0.9858, 0.4043, 0.9775, 0.4043, 0.9775, 0.3735, 0.9775, 0.1307, 0.9775, 0.09987, 0.9858, 0.09987, 0.9858, 0.1307, 0.2472, 0.207, 0.2616, 0.2105, 0.2419, 0.2637, 0.2313, 0.2529, 0.06527, 0.2197, 0.07799, 0.217, 0.09357, 0.2628, 0.08302, 0.273, 0.1782, 0.2853, 0.1754, 0.2731, 0.2313, 0.2529, 0.2419, 0.2637, 0.08555, 0.0779, 0.1526, 0.04869, 0.1547, 0.06198, 0.09557, 0.08673, 0.08555, 0.0779, 0.07563, 0.06921, 0.1502, 0.03534, 0.1526, 0.04869, 0.9775, 0.196, 0.9858, 0.196, 0.9858, 0.2487, 0.9775, 0.2487, 0.08302, 0.273, 0.09357, 0.2628, 0.1573, 0.276, 0.1577, 0.2905, 0.4726, 0.2539, 0.4823, 0.263, 0.4015, 0.2861, 0.4004, 0.2713, 0.1782, 0.2853, 0.1802, 0.2982, 0.1576, 0.305, 0.1577, 0.2905, 0.9858, 0.06528, 0.9775, 0.06528, 0.9775, 0.01264, 0.9858, 0.01264, 0.2419, 0.2637, 0.2525, 0.2734, 0.1802, 0.2982, 0.1782, 0.2853, 0.1577, 0.2905, 0.1573, 0.276, 0.1754, 0.2731, 0.1782, 0.2853, 0.4004, 0.2713, 0.4015, 0.2861, 0.3795, 0.2806, 0.3809, 0.2671, 0.9858, 0.0001751, 0.9858, 0.005631, 0.9775, 0.005631, 0.9775, 0.0001751, 0.9858, 0.005631, 0.9858, 0.01264, 0.9775, 0.01264, 0.9775, 0.005631, 0.1622, 0.325, 0.1609, 0.3161, 0.1841, 0.3116, 0.1859, 0.3239, 0.1609, 0.3161, 0.1576, 0.305, 0.1802, 0.2982, 0.1841, 0.3116, 0.9775, 0.5, 0.9775, 0.4925, 0.9858, 0.4925, 0.9858, 0.5, 0.9775, 0.4925, 0.9775, 0.484, 0.9858, 0.484, 0.9858, 0.4925, 0.3751, 0.3057, 0.3763, 0.2937, 0.3989, 0.297, 0.398, 0.3057, 0.3763, 0.2937, 0.3795, 0.2806, 0.4015, 0.2861, 0.3989, 0.297, 0.3191, 0.06761, 0.3092, 0.05848, 0.3554, 0.04691, 0.3598, 0.05889, 0.1526, 0.04869, 0.1933, 0.05367, 0.1917, 0.06683, 0.1547, 0.06198, 0.1526, 0.04869, 0.1502, 0.03534, 0.1962, 0.04209, 0.1933, 0.05367, 0.9775, 0.2487, 0.9858, 0.2487, 0.9858, 0.2785, 0.9775, 0.2785, 0.7998, 0.3452, 0.7961, 0.354, 0.7853, 0.3504, 0.7865, 0.3386, 0.8141, 0.01894, 0.7829, 0.3385, 0.7703, 0.3419, 0.7703, 0.01673, 0.8277, 0.02039, 0.7865, 0.3386, 0.7829, 0.3385, 0.8141, 0.01894, 0.8858, 0.03138, 0.8043, 0.3468, 0.7998, 0.3452, 0.8723, 0.02791, 0.8723, 0.02791, 0.7998, 0.3452, 0.7865, 0.3386, 0.8277, 0.02039, 0.8003, 0.3564, 0.7917, 0.3674, 0.79, 0.3662, 0.7961, 0.354, 0.7829, 0.3385, 0.7825, 0.3504, 0.7717, 0.352, 0.7703, 0.3419, 0.7865, 0.3386, 0.7853, 0.3504, 0.7825, 0.3504, 0.7829, 0.3385, 0.8043, 0.3468, 0.8003, 0.3564, 0.7961, 0.354, 0.7998, 0.3452, 0.8949, 0.1782, 0.8933, 0.1783, 0.8933, 0.1724, 0.8951, 0.173, 0.7961, 0.354, 0.79, 0.3662, 0.7834, 0.3655, 0.7853, 0.3504, 0.7853, 0.3504, 0.7834, 0.3655, 0.7818, 0.3653, 0.7825, 0.3504, 0.7825, 0.3504, 0.7818, 0.3653, 0.776, 0.3653, 0.7717, 0.352, 0.8411, 0.7201, 0.8409, 0.6594, 0.8516, 0.6586, 0.8529, 0.7199, 0.8529, 0.7199, 0.8516, 0.6586, 0.8625, 0.6564, 0.864, 0.7197, 0.7652, 0.7204, 0.7633, 0.6563, 0.7744, 0.6539, 0.7761, 0.7203, 0.7761, 0.7203, 0.7744, 0.6539, 0.7857, 0.6522, 0.7865, 0.7202, 0.7865, 0.7202, 0.7857, 0.6522, 0.7972, 0.6523, 0.7969, 0.7201, 0.7969, 0.7201, 0.7972, 0.6523, 0.8085, 0.6539, 0.8073, 0.72, 0.8073, 0.72, 0.8085, 0.6539, 0.8194, 0.6564, 0.8182, 0.7201, 0.9249, 0.084, 0.9211, 0.09447, 0.9114, 0.1, 0.9005, 0.09811, 0.8933, 0.08957, 0.8933, 0.07843, 0.9005, 0.0699, 0.9114, 0.06797, 0.9211, 0.07354, 0.8182, 0.7201, 0.8194, 0.6564, 0.8302, 0.6586, 0.8293, 0.7201, 0.8293, 0.7201, 0.8302, 0.6586, 0.8409, 0.6594, 0.8411, 0.7201, 0.9211, 0.1062, 0.9249, 0.1166, 0.9211, 0.1271, 0.9114, 0.1327, 0.9005, 0.1307, 0.8933, 0.1222, 0.8933, 0.1111, 0.9005, 0.1025, 0.9114, 0.1006, 0.8298, 0.8488, 0.8296, 0.7843, 0.8413, 0.7843, 0.8418, 0.8488, 0.8184, 0.8488, 0.8183, 0.7842, 0.8296, 0.7843, 0.8298, 0.8488, 0.8074, 0.8488, 0.8078, 0.7842, 0.8183, 0.7842, 0.8184, 0.8488, 0.7969, 0.8487, 0.7971, 0.7842, 0.8078, 0.7842, 0.8074, 0.8488, 0.7865, 0.8488, 0.7866, 0.7843, 0.7971, 0.7842, 0.7969, 0.8487, 0.776, 0.8487, 0.7759, 0.7843, 0.7866, 0.7843, 0.7865, 0.8488, 0.7649, 0.8486, 0.7654, 0.7843, 0.7759, 0.7843, 0.776, 0.8487, 0.8537, 0.8489, 0.8532, 0.7842, 0.8648, 0.7842, 0.865, 0.8491, 0.8418, 0.8488, 0.8413, 0.7843, 0.8532, 0.7842, 0.8537, 0.8489, 0.8296, 0.7843, 0.8293, 0.7201, 0.8411, 0.7201, 0.8413, 0.7843, 0.8183, 0.7842, 0.8182, 0.7201, 0.8293, 0.7201, 0.8296, 0.7843, 0.8078, 0.7842, 0.8073, 0.72, 0.8182, 0.7201, 0.8183, 0.7842, 0.7971, 0.7842, 0.7969, 0.7201, 0.8073, 0.72, 0.8078, 0.7842, 0.7866, 0.7843, 0.7865, 0.7202, 0.7969, 0.7201, 0.7971, 0.7842, 0.7759, 0.7843, 0.7761, 0.7203, 0.7865, 0.7202, 0.7866, 0.7843, 0.7654, 0.7843, 0.7652, 0.7204, 0.7761, 0.7203, 0.7759, 0.7843, 0.8532, 0.7842, 0.8529, 0.7199, 0.864, 0.7197, 0.8648, 0.7842, 0.8413, 0.7843, 0.8411, 0.7201, 0.8529, 0.7199, 0.8532, 0.7842, 0.8419, 0.9101, 0.8418, 0.8488, 0.8537, 0.8489, 0.8527, 0.9109, 0.8527, 0.9109, 0.8537, 0.8489, 0.865, 0.8491, 0.8634, 0.9129, 0.7633, 0.9133, 0.7649, 0.8486, 0.776, 0.8487, 0.7743, 0.9158, 0.7743, 0.9158, 0.776, 0.8487, 0.7865, 0.8488, 0.7857, 0.9174, 0.7857, 0.9174, 0.7865, 0.8488, 0.7969, 0.8487, 0.7974, 0.9175, 0.7974, 0.9175, 0.7969, 0.8487, 0.8074, 0.8488, 0.8088, 0.9158, 0.8088, 0.9158, 0.8074, 0.8488, 0.8184, 0.8488, 0.8201, 0.9133, 0.8201, 0.9133, 0.8184, 0.8488, 0.8298, 0.8488, 0.8311, 0.911, 0.8311, 0.911, 0.8298, 0.8488, 0.8418, 0.8488, 0.8419, 0.9101, 0.7874, 0.5837, 0.7876, 0.6445, 0.7769, 0.6453, 0.7756, 0.584, 0.7756, 0.584, 0.7769, 0.6453, 0.766, 0.6475, 0.7645, 0.5842, 0.8632, 0.5835, 0.8654, 0.6476, 0.8543, 0.6501, 0.8524, 0.5836, 0.8524, 0.5836, 0.8543, 0.6501, 0.8428, 0.6517, 0.8421, 0.5837, 0.8421, 0.5837, 0.8428, 0.6517, 0.8313, 0.6517, 0.8317, 0.5837, 0.8317, 0.5837, 0.8313, 0.6517, 0.82, 0.65, 0.8213, 0.5838, 0.8213, 0.5838, 0.82, 0.65, 0.8091, 0.6475, 0.8103, 0.5838, 0.9249, 0.1437, 0.9249, 0.1548, 0.9177, 0.1634, 0.9068, 0.1653, 0.8971, 0.1597, 0.8933, 0.1493, 0.8971, 0.1388, 0.9068, 0.1332, 0.9177, 0.1352, 0.8103, 0.5838, 0.8091, 0.6475, 0.7983, 0.6454, 0.7992, 0.5838, 0.7992, 0.5838, 0.7983, 0.6454, 0.7876, 0.6445, 0.7874, 0.5837, 0.9114, 0.03534, 0.9211, 0.04091, 0.9249, 0.05137, 0.9211, 0.06184, 0.9114, 0.06741, 0.9005, 0.06547, 0.8933, 0.05694, 0.8933, 0.0458, 0.9005, 0.03727, 0.7984, 0.4552, 0.7988, 0.5197, 0.7871, 0.5196, 0.7865, 0.4552, 0.8099, 0.4552, 0.8101, 0.5197, 0.7988, 0.5197, 0.7984, 0.4552, 0.8209, 0.4552, 0.8206, 0.5197, 0.8101, 0.5197, 0.8099, 0.4552, 0.8315, 0.4552, 0.8312, 0.5196, 0.8206, 0.5197, 0.8209, 0.4552, 0.842, 0.4552, 0.8416, 0.5196, 0.8312, 0.5196, 0.8315, 0.4552, 0.8524, 0.4553, 0.8523, 0.5195, 0.8416, 0.5196, 0.842, 0.4552, 0.8631, 0.4555, 0.8631, 0.5196, 0.8523, 0.5195, 0.8524, 0.4553, 0.7745, 0.4551, 0.7753, 0.5198, 0.7636, 0.5199, 0.7633, 0.455, 0.7865, 0.4552, 0.7871, 0.5196, 0.7753, 0.5198, 0.7745, 0.4551, 0.7988, 0.5197, 0.7992, 0.5838, 0.7874, 0.5837, 0.7871, 0.5196, 0.8101, 0.5197, 0.8103, 0.5838, 0.7992, 0.5838, 0.7988, 0.5197, 0.8206, 0.5197, 0.8213, 0.5838, 0.8103, 0.5838, 0.8101, 0.5197, 0.8312, 0.5196, 0.8317, 0.5837, 0.8213, 0.5838, 0.8206, 0.5197, 0.8416, 0.5196, 0.8421, 0.5837, 0.8317, 0.5837, 0.8312, 0.5196, 0.8523, 0.5195, 0.8524, 0.5836, 0.8421, 0.5837, 0.8416, 0.5196, 0.8631, 0.5196, 0.8632, 0.5835, 0.8524, 0.5836, 0.8523, 0.5195, 0.7753, 0.5198, 0.7756, 0.584, 0.7645, 0.5842, 0.7636, 0.5199, 0.7871, 0.5196, 0.7874, 0.5837, 0.7756, 0.584, 0.7753, 0.5198, 0.7868, 0.3936, 0.7865, 0.4552, 0.7745, 0.4551, 0.7759, 0.3928, 0.7759, 0.3928, 0.7745, 0.4551, 0.7633, 0.455, 0.7648, 0.3906, 0.8654, 0.3909, 0.8631, 0.4555, 0.8524, 0.4553, 0.8542, 0.3884, 0.8542, 0.3884, 0.8524, 0.4553, 0.842, 0.4552, 0.8428, 0.3867, 0.8428, 0.3867, 0.842, 0.4552, 0.8315, 0.4552, 0.8311, 0.3866, 0.8311, 0.3866, 0.8315, 0.4552, 0.8209, 0.4552, 0.8197, 0.3882, 0.8197, 0.3882, 0.8209, 0.4552, 0.8099, 0.4552, 0.8087, 0.3906, 0.8087, 0.3906, 0.8099, 0.4552, 0.7984, 0.4552, 0.7976, 0.3928, 0.7976, 0.3928, 0.7984, 0.4552, 0.7865, 0.4552, 0.7868, 0.3936])
me_sphere.materials.append(mat_cara)
me_sphere.update()
arm_armature_001 = bpy.data.armatures.new('Armature.001')  # bones are not reproduced

# ---- objects
ob_cube = bpy.data.objects.new('Cube', me_cube)
ob_cara = bpy.data.objects.new('Cara', me_sphere)
ob_armature = bpy.data.objects.new('Armature', arm_armature_001)

# ---- transforms, parenting, visibility, modifiers, constraints
ob_cube.parent = ob_armature
ob_cube.matrix_parent_inverse = Matrix(((1.0, -0.0, 0.0, -3.806), (-0.0, 1.0, -0.0, -0.0002166), (0.0, -0.0, 1.0, -1.186), (-0.0, 0.0, -0.0, 1.0)))
ob_cube.location = (2.566, 0.0, 0.9975)
ob_cube.lock_rotations_4d = False
ob_cube.empty_display_type = 'ARROWS'
ob_cube.lineart.crease_threshold = 0.0
_vg = ob_cube.vertex_groups.new(name='Bone')
_vg.add([6, 7, 11, 12, 13, 22, 23, 27, 28, 29, 30, 38, 39, 40, 41, 46, 47, 48, 49, 52, 53, 54, 55, 56, 57, 58, 59, 68, 69, 70, 71, 72, 73, 74, 75, 76, 77, 78, 79], 1.0, 'REPLACE')
_vg = ob_cube.vertex_groups.new(name='Bone.001')
_vg.add([7, 8, 9, 10, 11, 12, 28, 29, 93, 97, 100, 103, 111, 115, 116, 117], 1.0, 'REPLACE')
_vg = ob_cube.vertex_groups.new(name='Bone.002')
_vg.add([0, 1, 4, 5, 9, 10, 26, 92, 96, 97, 101, 103, 106, 107, 109, 110, 111, 116], 1.0, 'REPLACE')
_vg = ob_cube.vertex_groups.new(name='Bone.003')
_vg.add([2, 3, 4, 5, 14, 21, 31, 92, 94, 95, 99, 101, 104, 105, 106, 108, 110, 113], 1.0, 'REPLACE')
_vg = ob_cube.vertex_groups.new(name='Bone.004')
_vg.add([14, 15, 16, 19, 20, 21, 31, 32, 35, 98, 102, 108, 112, 113, 114], 1.0, 'REPLACE')
_vg = ob_cube.vertex_groups.new(name='Bone.005')
_vg.add([16, 17, 18, 19, 24, 25, 32, 33, 34, 35, 36, 37, 42, 43, 44, 45, 50, 51, 60, 61, 62, 63, 64, 65, 66, 67, 80, 81, 82, 83, 84, 85, 86, 87, 88, 89, 90, 91], 1.0, 'REPLACE')
_m = ob_cube.modifiers.new('Smooth by Angle', 'NODES')
_m.node_group = ng_smooth_by_angle
_gi = [s.identifier for s in ng_smooth_by_angle.interface.items_tree if s.item_type == 'SOCKET' and s.in_out == 'INPUT']
_m[_gi[1]] = 1.222  # Angle
_m[_gi[2]] = True  # Ignore Sharpness
_m.show_group_selector = False
_m = ob_cube.modifiers.new('Armature', 'ARMATURE')
_m = ob_cube.modifiers.new('Armature.001', 'ARMATURE')
_m.object = ob_armature
ob_cara.location = (2.219, 0.0001819, 2.591)
ob_cara.rotation_euler = (-0.0, 1.571, 0.0)
_m = ob_cara.modifiers.new('Smooth by Angle', 'NODES')
_m.node_group = ng_smooth_by_angle
_gi = [s.identifier for s in ng_smooth_by_angle.interface.items_tree if s.item_type == 'SOCKET' and s.in_out == 'INPUT']
_m[_gi[1]] = 1.222  # Angle
_m[_gi[2]] = True  # Ignore Sharpness
_m.show_group_selector = False
ob_armature.location = (3.806, 0.0002166, 1.186)
ob_armature.show_in_front = True

# ---- collection membership
col_libro_parlante.objects.link(ob_cube)
col_libro_parlante.objects.link(ob_cara)
col_libro_parlante.objects.link(ob_armature)

# ---- scene / render settings (as saved in the file)
scene.frame_start = 0; scene.frame_end = 14; scene.frame_set(0)
scene.render.engine = 'BLENDER_EEVEE_NEXT'
scene.render.fps = 30
bpy.context.view_layer.update()

# ---- added for rendering (the .blend has no active camera and no usable light): camera, sun
cam_auto = bpy.data.cameras.new('AutoCamera')
cam_auto.lens = 50.0
cam_auto.sensor_width = 36.0
cam_auto.clip_end = 1000.0
ob_auto_camera = bpy.data.objects.new('AutoCamera', cam_auto)
scene.collection.objects.link(ob_auto_camera)
ob_auto_camera.location = (6.99648, -5.10017, 5.54652)
ob_auto_camera.rotation_euler = (1.09748, -7.21219e-08, 0.694738)
scene.camera = ob_auto_camera
light_auto_sun = bpy.data.lights.new('AutoSun', 'SUN')
light_auto_sun.energy = 3.0
light_auto_sun.angle = 0.0523599
ob_auto_sun = bpy.data.objects.new('AutoSun', light_auto_sun)
scene.collection.objects.link(ob_auto_sun)
ob_auto_sun.rotation_euler = (0.872665, 0.174533, 0.523599)
bpy.context.view_layer.update()
